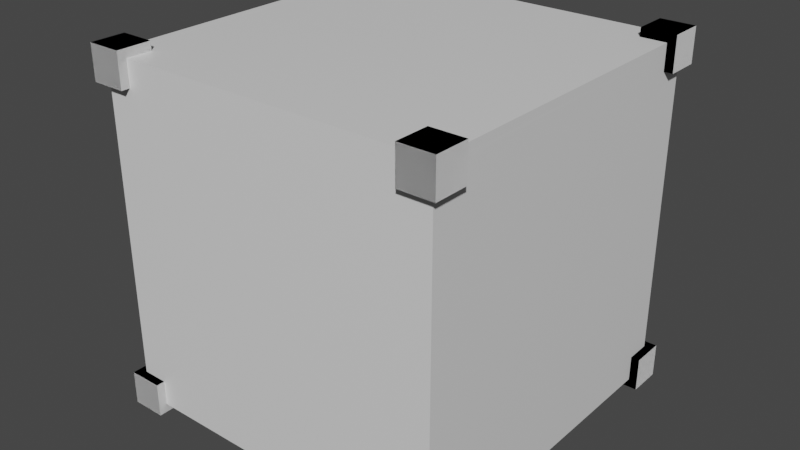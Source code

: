 # Source: ScaleBox.blend  (saved by Blender 2.90.8; exported with 4.5.12 LTS)
import bpy
from mathutils import Matrix  # noqa: F401  (used for matrix-valued properties, if any)

bpy.ops.wm.read_factory_settings(use_empty=True)
scene = bpy.context.scene
scene.name = 'Scene'

# ---- collections
col_collection = bpy.data.collections.new('Collection'); scene.collection.children.link(col_collection)

# ---- materials (node trees are filled in below, after node groups)
mat_material = bpy.data.materials.new('Material')
mat_material.alpha_threshold = 0.0
mat_material.use_transparent_shadow = False
mat_material.line_color = (0.0, 0.0, 0.0, 1.0)

# ---- material node trees
mat_material.use_nodes = True; mat_material.node_tree.nodes.clear()
_N = mat_material.node_tree.nodes; _L = mat_material.node_tree.links
n0 = _N.new('ShaderNodeOutputMaterial'); n0.name = 'Material Output'; n0.location = (300, 300)
n1 = _N.new('ShaderNodeBsdfPrincipled'); n1.name = 'Principled BSDF'; n1.location = (10, 300)
n1.distribution = 'GGX'
n1.subsurface_method = 'BURLEY'
n1.inputs[2].default_value = 0.4
n1.inputs[3].default_value = 1.45
n1.inputs[27].default_value = (0.0, 0.0, 0.0, 1.0)
n1.inputs[28].default_value = 1.0
_L.new(n1.outputs[0], n0.inputs[0])
n0.is_active_output = True

# ---- world
world_world = bpy.data.worlds.new('World'); scene.world = world_world
world_world.use_nodes = True; world_world.node_tree.nodes.clear()
_N = world_world.node_tree.nodes; _L = world_world.node_tree.links
n0 = _N.new('ShaderNodeOutputWorld'); n0.name = 'World Output'; n0.location = (300, 300)
n1 = _N.new('ShaderNodeBackground'); n1.name = 'Background'; n1.location = (10, 300)
n1.inputs[0].default_value = (0.05088, 0.05088, 0.05088, 1.0)
_L.new(n1.outputs[0], n0.inputs[0])
n0.is_active_output = True
world_world.color = (0.05088, 0.05088, 0.05088)
world_world.use_sun_shadow = False
world_world.sun_shadow_jitter_overblur = 0.0

# ---- meshes
me_cube = bpy.data.meshes.new('Cube')
me_cube.from_pydata([(1.0, 1.0, 1.0), (1.0, 1.0, -1.0), (1.0, -1.0, 1.0), (1.0, -1.0, -1.0), (-1.0, 1.0, 1.0), (-1.0, 1.0, -1.0), (-1.0, -1.0, 1.0), (-1.0, -1.0, -1.0)], [], [(0, 4, 6, 2), (3, 2, 6, 7), (7, 6, 4, 5), (5, 1, 3, 7), (1, 0, 2, 3), (5, 4, 0, 1)])
_uv = me_cube.uv_layers.new(name='UVMap')
_uv.uv.foreach_set('vector', [0.625, 0.5, 0.875, 0.5, 0.875, 0.75, 0.625, 0.75, 0.375, 0.75, 0.625, 0.75, 0.625, 1.0, 0.375, 1.0, 0.375, 0.0, 0.625, 0.0, 0.625, 0.25, 0.375, 0.25, 0.125, 0.5, 0.375, 0.5, 0.375, 0.75, 0.125, 0.75, 0.375, 0.5, 0.625, 0.5, 0.625, 0.75, 0.375, 0.75, 0.375, 0.25, 0.625, 0.25, 0.625, 0.5, 0.375, 0.5])
me_cube.materials.append(mat_material)
me_cube.use_remesh_preserve_volume = False
me_cube.use_remesh_preserve_attributes = False
me_cube.use_mirror_vertex_groups = False
me_cube.update()
me_cube_001 = bpy.data.meshes.new('Cube.001')
me_cube_001.from_pydata([(0.85, 0.85, 0.85), (0.85, 0.85, 1.05), (0.85, 1.05, 0.85), (0.85, 1.05, 1.05), (1.05, 0.85, 0.85), (1.05, 0.85, 1.05), (1.05, 1.05, 0.85), (1.05, 1.05, 1.05)], [], [(0, 1, 3, 2), (2, 3, 7, 6), (6, 7, 5, 4), (4, 5, 1, 0), (2, 6, 4, 0), (7, 3, 1, 5)])
_uv = me_cube_001.uv_layers.new(name='UVMap')
_uv.uv.foreach_set('vector', [0.375, 0.0, 0.625, 0.0, 0.625, 0.25, 0.375, 0.25, 0.375, 0.25, 0.625, 0.25, 0.625, 0.5, 0.375, 0.5, 0.375, 0.5, 0.625, 0.5, 0.625, 0.75, 0.375, 0.75, 0.375, 0.75, 0.625, 0.75, 0.625, 1.0, 0.375, 1.0, 0.125, 0.5, 0.375, 0.5, 0.375, 0.75, 0.125, 0.75, 0.625, 0.5, 0.875, 0.5, 0.875, 0.75, 0.625, 0.75])
me_cube_001.use_remesh_fix_poles = True
me_cube_001.use_remesh_preserve_attributes = False
me_cube_001.use_mirror_vertex_groups = False
me_cube_001.update()
me_cylinder = bpy.data.meshes.new('Cylinder')
me_cylinder.from_pydata([(0.95, 1.0, -0.85), (0.95, 1.0, 0.85), (0.9691, 0.9962, -0.85), (0.9691, 0.9962, 0.85), (0.9854, 0.9854, -0.85), (0.9854, 0.9854, 0.85), (0.9962, 0.9691, -0.85), (0.9962, 0.9691, 0.85), (1.0, 0.95, -0.85), (1.0, 0.95, 0.85), (0.9962, 0.9309, -0.85), (0.9962, 0.9309, 0.85), (0.9854, 0.9146, -0.85), (0.9854, 0.9146, 0.85), (0.9691, 0.9038, -0.85), (0.9691, 0.9038, 0.85), (0.95, 0.9, -0.85), (0.95, 0.9, 0.85), (0.9309, 0.9038, -0.85), (0.9309, 0.9038, 0.85), (0.9146, 0.9146, -0.85), (0.9146, 0.9146, 0.85), (0.9038, 0.9309, -0.85), (0.9038, 0.9309, 0.85), (0.9, 0.95, -0.85), (0.9, 0.95, 0.85), (0.9038, 0.9691, -0.85), (0.9038, 0.9691, 0.85), (0.9146, 0.9854, -0.85), (0.9146, 0.9854, 0.85), (0.9309, 0.9962, -0.85), (0.9309, 0.9962, 0.85)], [], [(0, 1, 3, 2), (2, 3, 5, 4), (4, 5, 7, 6), (6, 7, 9, 8), (8, 9, 11, 10), (10, 11, 13, 12), (12, 13, 15, 14), (14, 15, 17, 16), (16, 17, 19, 18), (18, 19, 21, 20), (20, 21, 23, 22), (22, 23, 25, 24), (24, 25, 27, 26), (26, 27, 29, 28), (28, 29, 31, 30), (30, 31, 1, 0)])
me_cylinder.polygons.foreach_set('use_smooth', [True] * 16)
_uv = me_cylinder.uv_layers.new(name='UVMap')
_uv.uv.foreach_set('vector', [1.0, 0.0, 1.0, 1.0, 0.9375, 1.0, 0.9375, 0.0, 0.9375, 0.0, 0.9375, 1.0, 0.875, 1.0, 0.875, 0.0, 0.875, 0.0, 0.875, 1.0, 0.8125, 1.0, 0.8125, 0.0, 0.8125, 0.0, 0.8125, 1.0, 0.75, 1.0, 0.75, 0.0, 0.75, 0.0, 0.75, 1.0, 0.6875, 1.0, 0.6875, 0.0, 0.6875, 0.0, 0.6875, 1.0, 0.625, 1.0, 0.625, 0.0, 0.625, 0.0, 0.625, 1.0, 0.5625, 1.0, 0.5625, 0.0, 0.5625, 0.0, 0.5625, 1.0, 0.5, 1.0, 0.5, 0.0, 0.5, 0.0, 0.5, 1.0, 0.4375, 1.0, 0.4375, 0.0, 0.4375, 0.0, 0.4375, 1.0, 0.375, 1.0, 0.375, 0.0, 0.375, 0.0, 0.375, 1.0, 0.3125, 1.0, 0.3125, 0.0, 0.3125, 0.0, 0.3125, 1.0, 0.25, 1.0, 0.25, 0.0, 0.25, 0.0, 0.25, 1.0, 0.1875, 1.0, 0.1875, 0.0, 0.1875, 0.0, 0.1875, 1.0, 0.125, 1.0, 0.125, 0.0, 0.125, 0.0, 0.125, 1.0, 0.0625, 1.0, 0.0625, 0.0, 0.0625, 0.0, 0.0625, 1.0, 0.0, 1.0, 0.0, 0.0])
me_cylinder.use_remesh_fix_poles = True
me_cylinder.use_remesh_preserve_attributes = False
me_cylinder.use_mirror_vertex_groups = False
me_cylinder.update()
me_cube_003 = bpy.data.meshes.new('Cube.003')
me_cube_003.from_pydata([(0.85, 0.85, 0.85), (0.85, 0.85, 1.05), (0.85, 1.05, 0.85), (0.85, 1.05, 1.05), (1.05, 0.85, 0.85), (1.05, 0.85, 1.05), (1.05, 1.05, 0.85), (1.05, 1.05, 1.05), (0.95, 0.977, -0.85), (0.95, 0.977, 0.85), (0.9603, 0.9749, -0.85), (0.9603, 0.9749, 0.85), (0.9691, 0.9691, -0.85), (0.9691, 0.9691, 0.85), (0.9749, 0.9603, -0.85), (0.9749, 0.9603, 0.85), (0.977, 0.95, -0.85), (0.977, 0.95, 0.85), (0.9749, 0.9397, -0.85), (0.9749, 0.9397, 0.85), (0.9691, 0.9309, -0.85), (0.9691, 0.9309, 0.85), (0.9603, 0.9251, -0.85), (0.9603, 0.9251, 0.85), (0.95, 0.923, -0.85), (0.95, 0.923, 0.85), (0.9397, 0.9251, -0.85), (0.9397, 0.9251, 0.85), (0.9309, 0.9309, -0.85), (0.9309, 0.9309, 0.85), (0.9251, 0.9397, -0.85), (0.9251, 0.9397, 0.85), (0.923, 0.95, -0.85), (0.923, 0.95, 0.85), (0.9251, 0.9603, -0.85), (0.9251, 0.9603, 0.85), (0.9309, 0.9691, -0.85), (0.9309, 0.9691, 0.85), (0.9397, 0.9749, -0.85), (0.9397, 0.9749, 0.85), (-0.85, 0.975, -0.95), (0.85, 0.975, -0.95), (-0.85, 0.9731, -0.9596), (0.85, 0.9731, -0.9596), (-0.85, 0.9677, -0.9677), (0.85, 0.9677, -0.9677), (-0.85, 0.9596, -0.9731), (0.85, 0.9596, -0.9731), (-0.85, 0.95, -0.975), (0.85, 0.95, -0.975), (-0.85, 0.9404, -0.9731), (0.85, 0.9404, -0.9731), (-0.85, 0.9323, -0.9677), (0.85, 0.9323, -0.9677), (-0.85, 0.9269, -0.9596), (0.85, 0.9269, -0.9596), (-0.85, 0.925, -0.95), (0.85, 0.925, -0.95), (-0.85, 0.9269, -0.9404), (0.85, 0.9269, -0.9404), (-0.85, 0.9323, -0.9323), (0.85, 0.9323, -0.9323), (-0.85, 0.9404, -0.9269), (0.85, 0.9404, -0.9269), (-0.85, 0.95, -0.925), (0.85, 0.95, -0.925), (-0.85, 0.9596, -0.9269), (0.85, 0.9596, -0.9269), (-0.85, 0.9677, -0.9323), (0.85, 0.9677, -0.9323), (-0.85, 0.9731, -0.9404), (0.85, 0.9731, -0.9404), (-0.975, -0.85, -0.95), (-0.975, 0.85, -0.95), (-0.9731, -0.85, -0.9596), (-0.9731, 0.85, -0.9596), (-0.9677, -0.85, -0.9677), (-0.9677, 0.85, -0.9677), (-0.9596, -0.85, -0.9731), (-0.9596, 0.85, -0.9731), (-0.95, -0.85, -0.975), (-0.95, 0.85, -0.975), (-0.9404, -0.85, -0.9731), (-0.9404, 0.85, -0.9731), (-0.9323, -0.85, -0.9677), (-0.9323, 0.85, -0.9677), (-0.9269, -0.85, -0.9596), (-0.9269, 0.85, -0.9596), (-0.925, -0.85, -0.95), (-0.925, 0.85, -0.95), (-0.9269, -0.85, -0.9404), (-0.9269, 0.85, -0.9404), (-0.9323, -0.85, -0.9323), (-0.9323, 0.85, -0.9323), (-0.9404, -0.85, -0.9269), (-0.9404, 0.85, -0.9269), (-0.95, -0.85, -0.925), (-0.95, 0.85, -0.925), (-0.9596, -0.85, -0.9269), (-0.9596, 0.85, -0.9269), (-0.9677, -0.85, -0.9323), (-0.9677, 0.85, -0.9323), (-0.9731, -0.85, -0.9404), (-0.9731, 0.85, -0.9404), (-0.85, 0.85, 0.85), (-0.85, 0.85, 1.05), (-0.85, 1.05, 0.85), (-0.85, 1.05, 1.05), (-1.05, 0.85, 0.85), (-1.05, 0.85, 1.05), (-1.05, 1.05, 0.85), (-1.05, 1.05, 1.05), (-0.95, 0.977, -0.85), (-0.95, 0.977, 0.85), (-0.9603, 0.9749, -0.85), (-0.9603, 0.9749, 0.85), (-0.9691, 0.9691, -0.85), (-0.9691, 0.9691, 0.85), (-0.9749, 0.9603, -0.85), (-0.9749, 0.9603, 0.85), (-0.977, 0.95, -0.85), (-0.977, 0.95, 0.85), (-0.9749, 0.9397, -0.85), (-0.9749, 0.9397, 0.85), (-0.9691, 0.9309, -0.85), (-0.9691, 0.9309, 0.85), (-0.9603, 0.9251, -0.85), (-0.9603, 0.9251, 0.85), (-0.95, 0.923, -0.85), (-0.95, 0.923, 0.85), (-0.9397, 0.9251, -0.85), (-0.9397, 0.9251, 0.85), (-0.9309, 0.9309, -0.85), (-0.9309, 0.9309, 0.85), (-0.9251, 0.9397, -0.85), (-0.9251, 0.9397, 0.85), (-0.923, 0.95, -0.85), (-0.923, 0.95, 0.85), (-0.9251, 0.9603, -0.85), (-0.9251, 0.9603, 0.85), (-0.9309, 0.9691, -0.85), (-0.9309, 0.9691, 0.85), (-0.9397, 0.9749, -0.85), (-0.9397, 0.9749, 0.85), (0.85, 0.975, -0.95), (-0.85, 0.975, -0.95), (0.85, 0.9731, -0.9596), (-0.85, 0.9731, -0.9596), (0.85, 0.9677, -0.9677), (-0.85, 0.9677, -0.9677), (0.85, 0.9596, -0.9731), (-0.85, 0.9596, -0.9731), (0.85, 0.95, -0.975), (-0.85, 0.95, -0.975), (0.85, 0.9404, -0.9731), (-0.85, 0.9404, -0.9731), (0.85, 0.9323, -0.9677), (-0.85, 0.9323, -0.9677), (0.85, 0.9269, -0.9596), (-0.85, 0.9269, -0.9596), (0.85, 0.925, -0.95), (-0.85, 0.925, -0.95), (0.85, 0.9269, -0.9404), (-0.85, 0.9269, -0.9404), (0.85, 0.9323, -0.9323), (-0.85, 0.9323, -0.9323), (0.85, 0.9404, -0.9269), (-0.85, 0.9404, -0.9269), (0.85, 0.95, -0.925), (-0.85, 0.95, -0.925), (0.85, 0.9596, -0.9269), (-0.85, 0.9596, -0.9269), (0.85, 0.9677, -0.9323), (-0.85, 0.9677, -0.9323), (0.85, 0.9731, -0.9404), (-0.85, 0.9731, -0.9404), (0.975, -0.85, -0.95), (0.975, 0.85, -0.95), (0.9731, -0.85, -0.9596), (0.9731, 0.85, -0.9596), (0.9677, -0.85, -0.9677), (0.9677, 0.85, -0.9677), (0.9596, -0.85, -0.9731), (0.9596, 0.85, -0.9731), (0.95, -0.85, -0.975), (0.95, 0.85, -0.975), (0.9404, -0.85, -0.9731), (0.9404, 0.85, -0.9731), (0.9323, -0.85, -0.9677), (0.9323, 0.85, -0.9677), (0.9269, -0.85, -0.9596), (0.9269, 0.85, -0.9596), (0.925, -0.85, -0.95), (0.925, 0.85, -0.95), (0.9269, -0.85, -0.9404), (0.9269, 0.85, -0.9404), (0.9323, -0.85, -0.9323), (0.9323, 0.85, -0.9323), (0.9404, -0.85, -0.9269), (0.9404, 0.85, -0.9269), (0.95, -0.85, -0.925), (0.95, 0.85, -0.925), (0.9596, -0.85, -0.9269), (0.9596, 0.85, -0.9269), (0.9677, -0.85, -0.9323), (0.9677, 0.85, -0.9323), (0.9731, -0.85, -0.9404), (0.9731, 0.85, -0.9404), (0.85, -0.85, 0.85), (0.85, -0.85, 1.05), (0.85, -1.05, 0.85), (0.85, -1.05, 1.05), (1.05, -0.85, 0.85), (1.05, -0.85, 1.05), (1.05, -1.05, 0.85), (1.05, -1.05, 1.05), (0.95, -0.977, -0.85), (0.95, -0.977, 0.85), (0.9603, -0.9749, -0.85), (0.9603, -0.9749, 0.85), (0.9691, -0.9691, -0.85), (0.9691, -0.9691, 0.85), (0.9749, -0.9603, -0.85), (0.9749, -0.9603, 0.85), (0.977, -0.95, -0.85), (0.977, -0.95, 0.85), (0.9749, -0.9397, -0.85), (0.9749, -0.9397, 0.85), (0.9691, -0.9309, -0.85), (0.9691, -0.9309, 0.85), (0.9603, -0.9251, -0.85), (0.9603, -0.9251, 0.85), (0.95, -0.923, -0.85), (0.95, -0.923, 0.85), (0.9397, -0.9251, -0.85), (0.9397, -0.9251, 0.85), (0.9309, -0.9309, -0.85), (0.9309, -0.9309, 0.85), (0.9251, -0.9397, -0.85), (0.9251, -0.9397, 0.85), (0.923, -0.95, -0.85), (0.923, -0.95, 0.85), (0.9251, -0.9603, -0.85), (0.9251, -0.9603, 0.85), (0.9309, -0.9691, -0.85), (0.9309, -0.9691, 0.85), (0.9397, -0.9749, -0.85), (0.9397, -0.9749, 0.85), (-0.85, -0.975, -0.95), (0.85, -0.975, -0.95), (-0.85, -0.9731, -0.9596), (0.85, -0.9731, -0.9596), (-0.85, -0.9677, -0.9677), (0.85, -0.9677, -0.9677), (-0.85, -0.9596, -0.9731), (0.85, -0.9596, -0.9731), (-0.85, -0.95, -0.975), (0.85, -0.95, -0.975), (-0.85, -0.9404, -0.9731), (0.85, -0.9404, -0.9731), (-0.85, -0.9323, -0.9677), (0.85, -0.9323, -0.9677), (-0.85, -0.9269, -0.9596), (0.85, -0.9269, -0.9596), (-0.85, -0.925, -0.95), (0.85, -0.925, -0.95), (-0.85, -0.9269, -0.9404), (0.85, -0.9269, -0.9404), (-0.85, -0.9323, -0.9323), (0.85, -0.9323, -0.9323), (-0.85, -0.9404, -0.9269), (0.85, -0.9404, -0.9269), (-0.85, -0.95, -0.925), (0.85, -0.95, -0.925), (-0.85, -0.9596, -0.9269), (0.85, -0.9596, -0.9269), (-0.85, -0.9677, -0.9323), (0.85, -0.9677, -0.9323), (-0.85, -0.9731, -0.9404), (0.85, -0.9731, -0.9404), (-0.975, 0.85, -0.95), (-0.975, -0.85, -0.95), (-0.9731, 0.85, -0.9596), (-0.9731, -0.85, -0.9596), (-0.9677, 0.85, -0.9677), (-0.9677, -0.85, -0.9677), (-0.9596, 0.85, -0.9731), (-0.9596, -0.85, -0.9731), (-0.95, 0.85, -0.975), (-0.95, -0.85, -0.975), (-0.9404, 0.85, -0.9731), (-0.9404, -0.85, -0.9731), (-0.9323, 0.85, -0.9677), (-0.9323, -0.85, -0.9677), (-0.9269, 0.85, -0.9596), (-0.9269, -0.85, -0.9596), (-0.925, 0.85, -0.95), (-0.925, -0.85, -0.95), (-0.9269, 0.85, -0.9404), (-0.9269, -0.85, -0.9404), (-0.9323, 0.85, -0.9323), (-0.9323, -0.85, -0.9323), (-0.9404, 0.85, -0.9269), (-0.9404, -0.85, -0.9269), (-0.95, 0.85, -0.925), (-0.95, -0.85, -0.925), (-0.9596, 0.85, -0.9269), (-0.9596, -0.85, -0.9269), (-0.9677, 0.85, -0.9323), (-0.9677, -0.85, -0.9323), (-0.9731, 0.85, -0.9404), (-0.9731, -0.85, -0.9404), (-0.85, -0.85, 0.85), (-0.85, -0.85, 1.05), (-0.85, -1.05, 0.85), (-0.85, -1.05, 1.05), (-1.05, -0.85, 0.85), (-1.05, -0.85, 1.05), (-1.05, -1.05, 0.85), (-1.05, -1.05, 1.05), (-0.95, -0.977, -0.85), (-0.95, -0.977, 0.85), (-0.9603, -0.9749, -0.85), (-0.9603, -0.9749, 0.85), (-0.9691, -0.9691, -0.85), (-0.9691, -0.9691, 0.85), (-0.9749, -0.9603, -0.85), (-0.9749, -0.9603, 0.85), (-0.977, -0.95, -0.85), (-0.977, -0.95, 0.85), (-0.9749, -0.9397, -0.85), (-0.9749, -0.9397, 0.85), (-0.9691, -0.9309, -0.85), (-0.9691, -0.9309, 0.85), (-0.9603, -0.9251, -0.85), (-0.9603, -0.9251, 0.85), (-0.95, -0.923, -0.85), (-0.95, -0.923, 0.85), (-0.9397, -0.9251, -0.85), (-0.9397, -0.9251, 0.85), (-0.9309, -0.9309, -0.85), (-0.9309, -0.9309, 0.85), (-0.9251, -0.9397, -0.85), (-0.9251, -0.9397, 0.85), (-0.923, -0.95, -0.85), (-0.923, -0.95, 0.85), (-0.9251, -0.9603, -0.85), (-0.9251, -0.9603, 0.85), (-0.9309, -0.9691, -0.85), (-0.9309, -0.9691, 0.85), (-0.9397, -0.9749, -0.85), (-0.9397, -0.9749, 0.85), (0.85, -0.975, -0.95), (-0.85, -0.975, -0.95), (0.85, -0.9731, -0.9596), (-0.85, -0.9731, -0.9596), (0.85, -0.9677, -0.9677), (-0.85, -0.9677, -0.9677), (0.85, -0.9596, -0.9731), (-0.85, -0.9596, -0.9731), (0.85, -0.95, -0.975), (-0.85, -0.95, -0.975), (0.85, -0.9404, -0.9731), (-0.85, -0.9404, -0.9731), (0.85, -0.9323, -0.9677), (-0.85, -0.9323, -0.9677), (0.85, -0.9269, -0.9596), (-0.85, -0.9269, -0.9596), (0.85, -0.925, -0.95), (-0.85, -0.925, -0.95), (0.85, -0.9269, -0.9404), (-0.85, -0.9269, -0.9404), (0.85, -0.9323, -0.9323), (-0.85, -0.9323, -0.9323), (0.85, -0.9404, -0.9269), (-0.85, -0.9404, -0.9269), (0.85, -0.95, -0.925), (-0.85, -0.95, -0.925), (0.85, -0.9596, -0.9269), (-0.85, -0.9596, -0.9269), (0.85, -0.9677, -0.9323), (-0.85, -0.9677, -0.9323), (0.85, -0.9731, -0.9404), (-0.85, -0.9731, -0.9404), (0.975, 0.85, -0.95), (0.975, -0.85, -0.95), (0.9731, 0.85, -0.9596), (0.9731, -0.85, -0.9596), (0.9677, 0.85, -0.9677), (0.9677, -0.85, -0.9677), (0.9596, 0.85, -0.9731), (0.9596, -0.85, -0.9731), (0.95, 0.85, -0.975), (0.95, -0.85, -0.975), (0.9404, 0.85, -0.9731), (0.9404, -0.85, -0.9731), (0.9323, 0.85, -0.9677), (0.9323, -0.85, -0.9677), (0.9269, 0.85, -0.9596), (0.9269, -0.85, -0.9596), (0.925, 0.85, -0.95), (0.925, -0.85, -0.95), (0.9269, 0.85, -0.9404), (0.9269, -0.85, -0.9404), (0.9323, 0.85, -0.9323), (0.9323, -0.85, -0.9323), (0.9404, 0.85, -0.9269), (0.9404, -0.85, -0.9269), (0.95, 0.85, -0.925), (0.95, -0.85, -0.925), (0.9596, 0.85, -0.9269), (0.9596, -0.85, -0.9269), (0.9677, 0.85, -0.9323), (0.9677, -0.85, -0.9323), (0.9731, 0.85, -0.9404), (0.9731, -0.85, -0.9404), (0.85, 0.85, -0.85), (0.85, 0.85, -1.05), (0.85, 1.05, -0.85), (0.85, 1.05, -1.05), (1.05, 0.85, -0.85), (1.05, 0.85, -1.05), (1.05, 1.05, -0.85), (1.05, 1.05, -1.05), (0.95, 0.977, 0.85), (0.95, 0.977, -0.85), (0.9603, 0.9749, 0.85), (0.9603, 0.9749, -0.85), (0.9691, 0.9691, 0.85), (0.9691, 0.9691, -0.85), (0.9749, 0.9603, 0.85), (0.9749, 0.9603, -0.85), (0.977, 0.95, 0.85), (0.977, 0.95, -0.85), (0.9749, 0.9397, 0.85), (0.9749, 0.9397, -0.85), (0.9691, 0.9309, 0.85), (0.9691, 0.9309, -0.85), (0.9603, 0.9251, 0.85), (0.9603, 0.9251, -0.85), (0.95, 0.923, 0.85), (0.95, 0.923, -0.85), (0.9397, 0.9251, 0.85), (0.9397, 0.9251, -0.85), (0.9309, 0.9309, 0.85), (0.9309, 0.9309, -0.85), (0.9251, 0.9397, 0.85), (0.9251, 0.9397, -0.85), (0.923, 0.95, 0.85), (0.923, 0.95, -0.85), (0.9251, 0.9603, 0.85), (0.9251, 0.9603, -0.85), (0.9309, 0.9691, 0.85), (0.9309, 0.9691, -0.85), (0.9397, 0.9749, 0.85), (0.9397, 0.9749, -0.85), (-0.85, 0.975, 0.95), (0.85, 0.975, 0.95), (-0.85, 0.9731, 0.9596), (0.85, 0.9731, 0.9596), (-0.85, 0.9677, 0.9677), (0.85, 0.9677, 0.9677), (-0.85, 0.9596, 0.9731), (0.85, 0.9596, 0.9731), (-0.85, 0.95, 0.975), (0.85, 0.95, 0.975), (-0.85, 0.9404, 0.9731), (0.85, 0.9404, 0.9731), (-0.85, 0.9323, 0.9677), (0.85, 0.9323, 0.9677), (-0.85, 0.9269, 0.9596), (0.85, 0.9269, 0.9596), (-0.85, 0.925, 0.95), (0.85, 0.925, 0.95), (-0.85, 0.9269, 0.9404), (0.85, 0.9269, 0.9404), (-0.85, 0.9323, 0.9323), (0.85, 0.9323, 0.9323), (-0.85, 0.9404, 0.9269), (0.85, 0.9404, 0.9269), (-0.85, 0.95, 0.925), (0.85, 0.95, 0.925), (-0.85, 0.9596, 0.9269), (0.85, 0.9596, 0.9269), (-0.85, 0.9677, 0.9323), (0.85, 0.9677, 0.9323), (-0.85, 0.9731, 0.9404), (0.85, 0.9731, 0.9404), (-0.975, -0.85, 0.95), (-0.975, 0.85, 0.95), (-0.9731, -0.85, 0.9596), (-0.9731, 0.85, 0.9596), (-0.9677, -0.85, 0.9677), (-0.9677, 0.85, 0.9677), (-0.9596, -0.85, 0.9731), (-0.9596, 0.85, 0.9731), (-0.95, -0.85, 0.975), (-0.95, 0.85, 0.975), (-0.9404, -0.85, 0.9731), (-0.9404, 0.85, 0.9731), (-0.9323, -0.85, 0.9677), (-0.9323, 0.85, 0.9677), (-0.9269, -0.85, 0.9596), (-0.9269, 0.85, 0.9596), (-0.925, -0.85, 0.95), (-0.925, 0.85, 0.95), (-0.9269, -0.85, 0.9404), (-0.9269, 0.85, 0.9404), (-0.9323, -0.85, 0.9323), (-0.9323, 0.85, 0.9323), (-0.9404, -0.85, 0.9269), (-0.9404, 0.85, 0.9269), (-0.95, -0.85, 0.925), (-0.95, 0.85, 0.925), (-0.9596, -0.85, 0.9269), (-0.9596, 0.85, 0.9269), (-0.9677, -0.85, 0.9323), (-0.9677, 0.85, 0.9323), (-0.9731, -0.85, 0.9404), (-0.9731, 0.85, 0.9404), (-0.85, 0.85, -0.85), (-0.85, 0.85, -1.05), (-0.85, 1.05, -0.85), (-0.85, 1.05, -1.05), (-1.05, 0.85, -0.85), (-1.05, 0.85, -1.05), (-1.05, 1.05, -0.85), (-1.05, 1.05, -1.05), (-0.95, 0.977, 0.85), (-0.95, 0.977, -0.85), (-0.9603, 0.9749, 0.85), (-0.9603, 0.9749, -0.85), (-0.9691, 0.9691, 0.85), (-0.9691, 0.9691, -0.85), (-0.9749, 0.9603, 0.85), (-0.9749, 0.9603, -0.85), (-0.977, 0.95, 0.85), (-0.977, 0.95, -0.85), (-0.9749, 0.9397, 0.85), (-0.9749, 0.9397, -0.85), (-0.9691, 0.9309, 0.85), (-0.9691, 0.9309, -0.85), (-0.9603, 0.9251, 0.85), (-0.9603, 0.9251, -0.85), (-0.95, 0.923, 0.85), (-0.95, 0.923, -0.85), (-0.9397, 0.9251, 0.85), (-0.9397, 0.9251, -0.85), (-0.9309, 0.9309, 0.85), (-0.9309, 0.9309, -0.85), (-0.9251, 0.9397, 0.85), (-0.9251, 0.9397, -0.85), (-0.923, 0.95, 0.85), (-0.923, 0.95, -0.85), (-0.9251, 0.9603, 0.85), (-0.9251, 0.9603, -0.85), (-0.9309, 0.9691, 0.85), (-0.9309, 0.9691, -0.85), (-0.9397, 0.9749, 0.85), (-0.9397, 0.9749, -0.85), (0.85, 0.975, 0.95), (-0.85, 0.975, 0.95), (0.85, 0.9731, 0.9596), (-0.85, 0.9731, 0.9596), (0.85, 0.9677, 0.9677), (-0.85, 0.9677, 0.9677), (0.85, 0.9596, 0.9731), (-0.85, 0.9596, 0.9731), (0.85, 0.95, 0.975), (-0.85, 0.95, 0.975), (0.85, 0.9404, 0.9731), (-0.85, 0.9404, 0.9731), (0.85, 0.9323, 0.9677), (-0.85, 0.9323, 0.9677), (0.85, 0.9269, 0.9596), (-0.85, 0.9269, 0.9596), (0.85, 0.925, 0.95), (-0.85, 0.925, 0.95), (0.85, 0.9269, 0.9404), (-0.85, 0.9269, 0.9404), (0.85, 0.9323, 0.9323), (-0.85, 0.9323, 0.9323), (0.85, 0.9404, 0.9269), (-0.85, 0.9404, 0.9269), (0.85, 0.95, 0.925), (-0.85, 0.95, 0.925), (0.85, 0.9596, 0.9269), (-0.85, 0.9596, 0.9269), (0.85, 0.9677, 0.9323), (-0.85, 0.9677, 0.9323), (0.85, 0.9731, 0.9404), (-0.85, 0.9731, 0.9404), (0.975, -0.85, 0.95), (0.975, 0.85, 0.95), (0.9731, -0.85, 0.9596), (0.9731, 0.85, 0.9596), (0.9677, -0.85, 0.9677), (0.9677, 0.85, 0.9677), (0.9596, -0.85, 0.9731), (0.9596, 0.85, 0.9731), (0.95, -0.85, 0.975), (0.95, 0.85, 0.975), (0.9404, -0.85, 0.9731), (0.9404, 0.85, 0.9731), (0.9323, -0.85, 0.9677), (0.9323, 0.85, 0.9677), (0.9269, -0.85, 0.9596), (0.9269, 0.85, 0.9596), (0.925, -0.85, 0.95), (0.925, 0.85, 0.95), (0.9269, -0.85, 0.9404), (0.9269, 0.85, 0.9404), (0.9323, -0.85, 0.9323), (0.9323, 0.85, 0.9323), (0.9404, -0.85, 0.9269), (0.9404, 0.85, 0.9269), (0.95, -0.85, 0.925), (0.95, 0.85, 0.925), (0.9596, -0.85, 0.9269), (0.9596, 0.85, 0.9269), (0.9677, -0.85, 0.9323), (0.9677, 0.85, 0.9323), (0.9731, -0.85, 0.9404), (0.9731, 0.85, 0.9404), (0.85, -0.85, -0.85), (0.85, -0.85, -1.05), (0.85, -1.05, -0.85), (0.85, -1.05, -1.05), (1.05, -0.85, -0.85), (1.05, -0.85, -1.05), (1.05, -1.05, -0.85), (1.05, -1.05, -1.05), (0.95, -0.977, 0.85), (0.95, -0.977, -0.85), (0.9603, -0.9749, 0.85), (0.9603, -0.9749, -0.85), (0.9691, -0.9691, 0.85), (0.9691, -0.9691, -0.85), (0.9749, -0.9603, 0.85), (0.9749, -0.9603, -0.85), (0.977, -0.95, 0.85), (0.977, -0.95, -0.85), (0.9749, -0.9397, 0.85), (0.9749, -0.9397, -0.85), (0.9691, -0.9309, 0.85), (0.9691, -0.9309, -0.85), (0.9603, -0.9251, 0.85), (0.9603, -0.9251, -0.85), (0.95, -0.923, 0.85), (0.95, -0.923, -0.85), (0.9397, -0.9251, 0.85), (0.9397, -0.9251, -0.85), (0.9309, -0.9309, 0.85), (0.9309, -0.9309, -0.85), (0.9251, -0.9397, 0.85), (0.9251, -0.9397, -0.85), (0.923, -0.95, 0.85), (0.923, -0.95, -0.85), (0.9251, -0.9603, 0.85), (0.9251, -0.9603, -0.85), (0.9309, -0.9691, 0.85), (0.9309, -0.9691, -0.85), (0.9397, -0.9749, 0.85), (0.9397, -0.9749, -0.85), (-0.85, -0.975, 0.95), (0.85, -0.975, 0.95), (-0.85, -0.9731, 0.9596), (0.85, -0.9731, 0.9596), (-0.85, -0.9677, 0.9677), (0.85, -0.9677, 0.9677), (-0.85, -0.9596, 0.9731), (0.85, -0.9596, 0.9731), (-0.85, -0.95, 0.975), (0.85, -0.95, 0.975), (-0.85, -0.9404, 0.9731), (0.85, -0.9404, 0.9731), (-0.85, -0.9323, 0.9677), (0.85, -0.9323, 0.9677), (-0.85, -0.9269, 0.9596), (0.85, -0.9269, 0.9596), (-0.85, -0.925, 0.95), (0.85, -0.925, 0.95), (-0.85, -0.9269, 0.9404), (0.85, -0.9269, 0.9404), (-0.85, -0.9323, 0.9323), (0.85, -0.9323, 0.9323), (-0.85, -0.9404, 0.9269), (0.85, -0.9404, 0.9269), (-0.85, -0.95, 0.925), (0.85, -0.95, 0.925), (-0.85, -0.9596, 0.9269), (0.85, -0.9596, 0.9269), (-0.85, -0.9677, 0.9323), (0.85, -0.9677, 0.9323), (-0.85, -0.9731, 0.9404), (0.85, -0.9731, 0.9404), (-0.975, 0.85, 0.95), (-0.975, -0.85, 0.95), (-0.9731, 0.85, 0.9596), (-0.9731, -0.85, 0.9596), (-0.9677, 0.85, 0.9677), (-0.9677, -0.85, 0.9677), (-0.9596, 0.85, 0.9731), (-0.9596, -0.85, 0.9731), (-0.95, 0.85, 0.975), (-0.95, -0.85, 0.975), (-0.9404, 0.85, 0.9731), (-0.9404, -0.85, 0.9731), (-0.9323, 0.85, 0.9677), (-0.9323, -0.85, 0.9677), (-0.9269, 0.85, 0.9596), (-0.9269, -0.85, 0.9596), (-0.925, 0.85, 0.95), (-0.925, -0.85, 0.95), (-0.9269, 0.85, 0.9404), (-0.9269, -0.85, 0.9404), (-0.9323, 0.85, 0.9323), (-0.9323, -0.85, 0.9323), (-0.9404, 0.85, 0.9269), (-0.9404, -0.85, 0.9269), (-0.95, 0.85, 0.925), (-0.95, -0.85, 0.925), (-0.9596, 0.85, 0.9269), (-0.9596, -0.85, 0.9269), (-0.9677, 0.85, 0.9323), (-0.9677, -0.85, 0.9323), (-0.9731, 0.85, 0.9404), (-0.9731, -0.85, 0.9404), (-0.85, -0.85, -0.85), (-0.85, -0.85, -1.05), (-0.85, -1.05, -0.85), (-0.85, -1.05, -1.05), (-1.05, -0.85, -0.85), (-1.05, -0.85, -1.05), (-1.05, -1.05, -0.85), (-1.05, -1.05, -1.05), (-0.95, -0.977, 0.85), (-0.95, -0.977, -0.85), (-0.9603, -0.9749, 0.85), (-0.9603, -0.9749, -0.85), (-0.9691, -0.9691, 0.85), (-0.9691, -0.9691, -0.85), (-0.9749, -0.9603, 0.85), (-0.9749, -0.9603, -0.85), (-0.977, -0.95, 0.85), (-0.977, -0.95, -0.85), (-0.9749, -0.9397, 0.85), (-0.9749, -0.9397, -0.85), (-0.9691, -0.9309, 0.85), (-0.9691, -0.9309, -0.85), (-0.9603, -0.9251, 0.85), (-0.9603, -0.9251, -0.85), (-0.95, -0.923, 0.85), (-0.95, -0.923, -0.85), (-0.9397, -0.9251, 0.85), (-0.9397, -0.9251, -0.85), (-0.9309, -0.9309, 0.85), (-0.9309, -0.9309, -0.85), (-0.9251, -0.9397, 0.85), (-0.9251, -0.9397, -0.85), (-0.923, -0.95, 0.85), (-0.923, -0.95, -0.85), (-0.9251, -0.9603, 0.85), (-0.9251, -0.9603, -0.85), (-0.9309, -0.9691, 0.85), (-0.9309, -0.9691, -0.85), (-0.9397, -0.9749, 0.85), (-0.9397, -0.9749, -0.85), (0.85, -0.975, 0.95), (-0.85, -0.975, 0.95), (0.85, -0.9731, 0.9596), (-0.85, -0.9731, 0.9596), (0.85, -0.9677, 0.9677), (-0.85, -0.9677, 0.9677), (0.85, -0.9596, 0.9731), (-0.85, -0.9596, 0.9731), (0.85, -0.95, 0.975), (-0.85, -0.95, 0.975), (0.85, -0.9404, 0.9731), (-0.85, -0.9404, 0.9731), (0.85, -0.9323, 0.9677), (-0.85, -0.9323, 0.9677), (0.85, -0.9269, 0.9596), (-0.85, -0.9269, 0.9596), (0.85, -0.925, 0.95), (-0.85, -0.925, 0.95), (0.85, -0.9269, 0.9404), (-0.85, -0.9269, 0.9404), (0.85, -0.9323, 0.9323), (-0.85, -0.9323, 0.9323), (0.85, -0.9404, 0.9269), (-0.85, -0.9404, 0.9269), (0.85, -0.95, 0.925), (-0.85, -0.95, 0.925), (0.85, -0.9596, 0.9269), (-0.85, -0.9596, 0.9269), (0.85, -0.9677, 0.9323), (-0.85, -0.9677, 0.9323), (0.85, -0.9731, 0.9404), (-0.85, -0.9731, 0.9404), (0.975, 0.85, 0.95), (0.975, -0.85, 0.95), (0.9731, 0.85, 0.9596), (0.9731, -0.85, 0.9596), (0.9677, 0.85, 0.9677), (0.9677, -0.85, 0.9677), (0.9596, 0.85, 0.9731), (0.9596, -0.85, 0.9731), (0.95, 0.85, 0.975), (0.95, -0.85, 0.975), (0.9404, 0.85, 0.9731), (0.9404, -0.85, 0.9731), (0.9323, 0.85, 0.9677), (0.9323, -0.85, 0.9677), (0.9269, 0.85, 0.9596), (0.9269, -0.85, 0.9596), (0.925, 0.85, 0.95), (0.925, -0.85, 0.95), (0.9269, 0.85, 0.9404), (0.9269, -0.85, 0.9404), (0.9323, 0.85, 0.9323), (0.9323, -0.85, 0.9323), (0.9404, 0.85, 0.9269), (0.9404, -0.85, 0.9269), (0.95, 0.85, 0.925), (0.95, -0.85, 0.925), (0.9596, 0.85, 0.9269), (0.9596, -0.85, 0.9269), (0.9677, 0.85, 0.9323), (0.9677, -0.85, 0.9323), (0.9731, 0.85, 0.9404), (0.9731, -0.85, 0.9404)], [], [(0, 1, 3, 2), (2, 3, 7, 6), (6, 7, 5, 4), (4, 5, 1, 0), (2, 6, 4, 0), (7, 3, 1, 5), (8, 9, 11, 10), (10, 11, 13, 12), (12, 13, 15, 14), (14, 15, 17, 16), (16, 17, 19, 18), (18, 19, 21, 20), (20, 21, 23, 22), (22, 23, 25, 24), (24, 25, 27, 26), (26, 27, 29, 28), (28, 29, 31, 30), (30, 31, 33, 32), (32, 33, 35, 34), (34, 35, 37, 36), (36, 37, 39, 38), (38, 39, 9, 8), (40, 41, 43, 42), (42, 43, 45, 44), (44, 45, 47, 46), (46, 47, 49, 48), (48, 49, 51, 50), (50, 51, 53, 52), (52, 53, 55, 54), (54, 55, 57, 56), (56, 57, 59, 58), (58, 59, 61, 60), (60, 61, 63, 62), (62, 63, 65, 64), (64, 65, 67, 66), (66, 67, 69, 68), (68, 69, 71, 70), (70, 71, 41, 40), (72, 73, 75, 74), (74, 75, 77, 76), (76, 77, 79, 78), (78, 79, 81, 80), (80, 81, 83, 82), (82, 83, 85, 84), (84, 85, 87, 86), (86, 87, 89, 88), (88, 89, 91, 90), (90, 91, 93, 92), (92, 93, 95, 94), (94, 95, 97, 96), (96, 97, 99, 98), (98, 99, 101, 100), (100, 101, 103, 102), (102, 103, 73, 72), (104, 106, 107, 105), (106, 110, 111, 107), (110, 108, 109, 111), (108, 104, 105, 109), (106, 104, 108, 110), (111, 109, 105, 107), (112, 114, 115, 113), (114, 116, 117, 115), (116, 118, 119, 117), (118, 120, 121, 119), (120, 122, 123, 121), (122, 124, 125, 123), (124, 126, 127, 125), (126, 128, 129, 127), (128, 130, 131, 129), (130, 132, 133, 131), (132, 134, 135, 133), (134, 136, 137, 135), (136, 138, 139, 137), (138, 140, 141, 139), (140, 142, 143, 141), (142, 112, 113, 143), (144, 146, 147, 145), (146, 148, 149, 147), (148, 150, 151, 149), (150, 152, 153, 151), (152, 154, 155, 153), (154, 156, 157, 155), (156, 158, 159, 157), (158, 160, 161, 159), (160, 162, 163, 161), (162, 164, 165, 163), (164, 166, 167, 165), (166, 168, 169, 167), (168, 170, 171, 169), (170, 172, 173, 171), (172, 174, 175, 173), (174, 144, 145, 175), (176, 178, 179, 177), (178, 180, 181, 179), (180, 182, 183, 181), (182, 184, 185, 183), (184, 186, 187, 185), (186, 188, 189, 187), (188, 190, 191, 189), (190, 192, 193, 191), (192, 194, 195, 193), (194, 196, 197, 195), (196, 198, 199, 197), (198, 200, 201, 199), (200, 202, 203, 201), (202, 204, 205, 203), (204, 206, 207, 205), (206, 176, 177, 207), (208, 210, 211, 209), (210, 214, 215, 211), (214, 212, 213, 215), (212, 208, 209, 213), (210, 208, 212, 214), (215, 213, 209, 211), (216, 218, 219, 217), (218, 220, 221, 219), (220, 222, 223, 221), (222, 224, 225, 223), (224, 226, 227, 225), (226, 228, 229, 227), (228, 230, 231, 229), (230, 232, 233, 231), (232, 234, 235, 233), (234, 236, 237, 235), (236, 238, 239, 237), (238, 240, 241, 239), (240, 242, 243, 241), (242, 244, 245, 243), (244, 246, 247, 245), (246, 216, 217, 247), (248, 250, 251, 249), (250, 252, 253, 251), (252, 254, 255, 253), (254, 256, 257, 255), (256, 258, 259, 257), (258, 260, 261, 259), (260, 262, 263, 261), (262, 264, 265, 263), (264, 266, 267, 265), (266, 268, 269, 267), (268, 270, 271, 269), (270, 272, 273, 271), (272, 274, 275, 273), (274, 276, 277, 275), (276, 278, 279, 277), (278, 248, 249, 279), (280, 282, 283, 281), (282, 284, 285, 283), (284, 286, 287, 285), (286, 288, 289, 287), (288, 290, 291, 289), (290, 292, 293, 291), (292, 294, 295, 293), (294, 296, 297, 295), (296, 298, 299, 297), (298, 300, 301, 299), (300, 302, 303, 301), (302, 304, 305, 303), (304, 306, 307, 305), (306, 308, 309, 307), (308, 310, 311, 309), (310, 280, 281, 311), (312, 313, 315, 314), (314, 315, 319, 318), (318, 319, 317, 316), (316, 317, 313, 312), (314, 318, 316, 312), (319, 315, 313, 317), (320, 321, 323, 322), (322, 323, 325, 324), (324, 325, 327, 326), (326, 327, 329, 328), (328, 329, 331, 330), (330, 331, 333, 332), (332, 333, 335, 334), (334, 335, 337, 336), (336, 337, 339, 338), (338, 339, 341, 340), (340, 341, 343, 342), (342, 343, 345, 344), (344, 345, 347, 346), (346, 347, 349, 348), (348, 349, 351, 350), (350, 351, 321, 320), (352, 353, 355, 354), (354, 355, 357, 356), (356, 357, 359, 358), (358, 359, 361, 360), (360, 361, 363, 362), (362, 363, 365, 364), (364, 365, 367, 366), (366, 367, 369, 368), (368, 369, 371, 370), (370, 371, 373, 372), (372, 373, 375, 374), (374, 375, 377, 376), (376, 377, 379, 378), (378, 379, 381, 380), (380, 381, 383, 382), (382, 383, 353, 352), (384, 385, 387, 386), (386, 387, 389, 388), (388, 389, 391, 390), (390, 391, 393, 392), (392, 393, 395, 394), (394, 395, 397, 396), (396, 397, 399, 398), (398, 399, 401, 400), (400, 401, 403, 402), (402, 403, 405, 404), (404, 405, 407, 406), (406, 407, 409, 408), (408, 409, 411, 410), (410, 411, 413, 412), (412, 413, 415, 414), (414, 415, 385, 384), (416, 418, 419, 417), (418, 422, 423, 419), (422, 420, 421, 423), (420, 416, 417, 421), (418, 416, 420, 422), (423, 421, 417, 419), (424, 426, 427, 425), (426, 428, 429, 427), (428, 430, 431, 429), (430, 432, 433, 431), (432, 434, 435, 433), (434, 436, 437, 435), (436, 438, 439, 437), (438, 440, 441, 439), (440, 442, 443, 441), (442, 444, 445, 443), (444, 446, 447, 445), (446, 448, 449, 447), (448, 450, 451, 449), (450, 452, 453, 451), (452, 454, 455, 453), (454, 424, 425, 455), (456, 458, 459, 457), (458, 460, 461, 459), (460, 462, 463, 461), (462, 464, 465, 463), (464, 466, 467, 465), (466, 468, 469, 467), (468, 470, 471, 469), (470, 472, 473, 471), (472, 474, 475, 473), (474, 476, 477, 475), (476, 478, 479, 477), (478, 480, 481, 479), (480, 482, 483, 481), (482, 484, 485, 483), (484, 486, 487, 485), (486, 456, 457, 487), (488, 490, 491, 489), (490, 492, 493, 491), (492, 494, 495, 493), (494, 496, 497, 495), (496, 498, 499, 497), (498, 500, 501, 499), (500, 502, 503, 501), (502, 504, 505, 503), (504, 506, 507, 505), (506, 508, 509, 507), (508, 510, 511, 509), (510, 512, 513, 511), (512, 514, 515, 513), (514, 516, 517, 515), (516, 518, 519, 517), (518, 488, 489, 519), (520, 521, 523, 522), (522, 523, 527, 526), (526, 527, 525, 524), (524, 525, 521, 520), (522, 526, 524, 520), (527, 523, 521, 525), (528, 529, 531, 530), (530, 531, 533, 532), (532, 533, 535, 534), (534, 535, 537, 536), (536, 537, 539, 538), (538, 539, 541, 540), (540, 541, 543, 542), (542, 543, 545, 544), (544, 545, 547, 546), (546, 547, 549, 548), (548, 549, 551, 550), (550, 551, 553, 552), (552, 553, 555, 554), (554, 555, 557, 556), (556, 557, 559, 558), (558, 559, 529, 528), (560, 561, 563, 562), (562, 563, 565, 564), (564, 565, 567, 566), (566, 567, 569, 568), (568, 569, 571, 570), (570, 571, 573, 572), (572, 573, 575, 574), (574, 575, 577, 576), (576, 577, 579, 578), (578, 579, 581, 580), (580, 581, 583, 582), (582, 583, 585, 584), (584, 585, 587, 586), (586, 587, 589, 588), (588, 589, 591, 590), (590, 591, 561, 560), (592, 593, 595, 594), (594, 595, 597, 596), (596, 597, 599, 598), (598, 599, 601, 600), (600, 601, 603, 602), (602, 603, 605, 604), (604, 605, 607, 606), (606, 607, 609, 608), (608, 609, 611, 610), (610, 611, 613, 612), (612, 613, 615, 614), (614, 615, 617, 616), (616, 617, 619, 618), (618, 619, 621, 620), (620, 621, 623, 622), (622, 623, 593, 592), (624, 625, 627, 626), (626, 627, 631, 630), (630, 631, 629, 628), (628, 629, 625, 624), (626, 630, 628, 624), (631, 627, 625, 629), (632, 633, 635, 634), (634, 635, 637, 636), (636, 637, 639, 638), (638, 639, 641, 640), (640, 641, 643, 642), (642, 643, 645, 644), (644, 645, 647, 646), (646, 647, 649, 648), (648, 649, 651, 650), (650, 651, 653, 652), (652, 653, 655, 654), (654, 655, 657, 656), (656, 657, 659, 658), (658, 659, 661, 660), (660, 661, 663, 662), (662, 663, 633, 632), (664, 665, 667, 666), (666, 667, 669, 668), (668, 669, 671, 670), (670, 671, 673, 672), (672, 673, 675, 674), (674, 675, 677, 676), (676, 677, 679, 678), (678, 679, 681, 680), (680, 681, 683, 682), (682, 683, 685, 684), (684, 685, 687, 686), (686, 687, 689, 688), (688, 689, 691, 690), (690, 691, 693, 692), (692, 693, 695, 694), (694, 695, 665, 664), (696, 697, 699, 698), (698, 699, 701, 700), (700, 701, 703, 702), (702, 703, 705, 704), (704, 705, 707, 706), (706, 707, 709, 708), (708, 709, 711, 710), (710, 711, 713, 712), (712, 713, 715, 714), (714, 715, 717, 716), (716, 717, 719, 718), (718, 719, 721, 720), (720, 721, 723, 722), (722, 723, 725, 724), (724, 725, 727, 726), (726, 727, 697, 696), (728, 730, 731, 729), (730, 734, 735, 731), (734, 732, 733, 735), (732, 728, 729, 733), (730, 728, 732, 734), (735, 733, 729, 731), (736, 738, 739, 737), (738, 740, 741, 739), (740, 742, 743, 741), (742, 744, 745, 743), (744, 746, 747, 745), (746, 748, 749, 747), (748, 750, 751, 749), (750, 752, 753, 751), (752, 754, 755, 753), (754, 756, 757, 755), (756, 758, 759, 757), (758, 760, 761, 759), (760, 762, 763, 761), (762, 764, 765, 763), (764, 766, 767, 765), (766, 736, 737, 767), (768, 770, 771, 769), (770, 772, 773, 771), (772, 774, 775, 773), (774, 776, 777, 775), (776, 778, 779, 777), (778, 780, 781, 779), (780, 782, 783, 781), (782, 784, 785, 783), (784, 786, 787, 785), (786, 788, 789, 787), (788, 790, 791, 789), (790, 792, 793, 791), (792, 794, 795, 793), (794, 796, 797, 795), (796, 798, 799, 797), (798, 768, 769, 799), (800, 802, 803, 801), (802, 804, 805, 803), (804, 806, 807, 805), (806, 808, 809, 807), (808, 810, 811, 809), (810, 812, 813, 811), (812, 814, 815, 813), (814, 816, 817, 815), (816, 818, 819, 817), (818, 820, 821, 819), (820, 822, 823, 821), (822, 824, 825, 823), (824, 826, 827, 825), (826, 828, 829, 827), (828, 830, 831, 829), (830, 800, 801, 831)])
me_cube_003.polygons.foreach_set('use_smooth', [0, 0, 0, 0, 0, 0, 1, 1, 1, 1, 1, 1, 1, 1, 1, 1, 1, 1, 1, 1, 1, 1, 1, 1, 1, 1, 1, 1, 1, 1, 1, 1, 1, 1, 1, 1, 1, 1, 1, 1, 1, 1, 1, 1, 1, 1, 1, 1, 1, 1, 1, 1, 1, 1, 0, 0, 0, 0, 0, 0, 1, 1, 1, 1, 1, 1, 1, 1, 1, 1, 1, 1, 1, 1, 1, 1, 1, 1, 1, 1, 1, 1, 1, 1, 1, 1, 1, 1, 1, 1, 1, 1, 1, 1, 1, 1, 1, 1, 1, 1, 1, 1, 1, 1, 1, 1, 1, 1, 0, 0, 0, 0, 0, 0, 1, 1, 1, 1, 1, 1, 1, 1, 1, 1, 1, 1, 1, 1, 1, 1, 1, 1, 1, 1, 1, 1, 1, 1, 1, 1, 1, 1, 1, 1, 1, 1, 1, 1, 1, 1, 1, 1, 1, 1, 1, 1, 1, 1, 1, 1, 1, 1, 0, 0, 0, 0, 0, 0, 1, 1, 1, 1, 1, 1, 1, 1, 1, 1, 1, 1, 1, 1, 1, 1, 1, 1, 1, 1, 1, 1, 1, 1, 1, 1, 1, 1, 1, 1, 1, 1, 1, 1, 1, 1, 1, 1, 1, 1, 1, 1, 1, 1, 1, 1, 1, 1, 0, 0, 0, 0, 0, 0, 1, 1, 1, 1, 1, 1, 1, 1, 1, 1, 1, 1, 1, 1, 1, 1, 1, 1, 1, 1, 1, 1, 1, 1, 1, 1, 1, 1, 1, 1, 1, 1, 1, 1, 1, 1, 1, 1, 1, 1, 1, 1, 1, 1, 1, 1, 1, 1, 0, 0, 0, 0, 0, 0, 1, 1, 1, 1, 1, 1, 1, 1, 1, 1, 1, 1, 1, 1, 1, 1, 1, 1, 1, 1, 1, 1, 1, 1, 1, 1, 1, 1, 1, 1, 1, 1, 1, 1, 1, 1, 1, 1, 1, 1, 1, 1, 1, 1, 1, 1, 1, 1, 0, 0, 0, 0, 0, 0, 1, 1, 1, 1, 1, 1, 1, 1, 1, 1, 1, 1, 1, 1, 1, 1, 1, 1, 1, 1, 1, 1, 1, 1, 1, 1, 1, 1, 1, 1, 1, 1, 1, 1, 1, 1, 1, 1, 1, 1, 1, 1, 1, 1, 1, 1, 1, 1, 0, 0, 0, 0, 0, 0, 1, 1, 1, 1, 1, 1, 1, 1, 1, 1, 1, 1, 1, 1, 1, 1, 1, 1, 1, 1, 1, 1, 1, 1, 1, 1, 1, 1, 1, 1, 1, 1, 1, 1, 1, 1, 1, 1, 1, 1, 1, 1, 1, 1, 1, 1, 1, 1])
_uv = me_cube_003.uv_layers.new(name='UVMap')
_uv.uv.foreach_set('vector', [0.375, 0.0, 0.625, 0.0, 0.625, 0.25, 0.375, 0.25, 0.375, 0.25, 0.625, 0.25, 0.625, 0.5, 0.375, 0.5, 0.375, 0.5, 0.625, 0.5, 0.625, 0.75, 0.375, 0.75, 0.375, 0.75, 0.625, 0.75, 0.625, 1.0, 0.375, 1.0, 0.125, 0.5, 0.375, 0.5, 0.375, 0.75, 0.125, 0.75, 0.625, 0.5, 0.875, 0.5, 0.875, 0.75, 0.625, 0.75, 1.0, 0.0, 1.0, 1.0, 0.9375, 1.0, 0.9375, 0.0, 0.9375, 0.0, 0.9375, 1.0, 0.875, 1.0, 0.875, 0.0, 0.875, 0.0, 0.875, 1.0, 0.8125, 1.0, 0.8125, 0.0, 0.8125, 0.0, 0.8125, 1.0, 0.75, 1.0, 0.75, 0.0, 0.75, 0.0, 0.75, 1.0, 0.6875, 1.0, 0.6875, 0.0, 0.6875, 0.0, 0.6875, 1.0, 0.625, 1.0, 0.625, 0.0, 0.625, 0.0, 0.625, 1.0, 0.5625, 1.0, 0.5625, 0.0, 0.5625, 0.0, 0.5625, 1.0, 0.5, 1.0, 0.5, 0.0, 0.5, 0.0, 0.5, 1.0, 0.4375, 1.0, 0.4375, 0.0, 0.4375, 0.0, 0.4375, 1.0, 0.375, 1.0, 0.375, 0.0, 0.375, 0.0, 0.375, 1.0, 0.3125, 1.0, 0.3125, 0.0, 0.3125, 0.0, 0.3125, 1.0, 0.25, 1.0, 0.25, 0.0, 0.25, 0.0, 0.25, 1.0, 0.1875, 1.0, 0.1875, 0.0, 0.1875, 0.0, 0.1875, 1.0, 0.125, 1.0, 0.125, 0.0, 0.125, 0.0, 0.125, 1.0, 0.0625, 1.0, 0.0625, 0.0, 0.0625, 0.0, 0.0625, 1.0, 0.0, 1.0, 0.0, 0.0, 1.0, 0.0, 1.0, 1.0, 0.9375, 1.0, 0.9375, 0.0, 0.9375, 0.0, 0.9375, 1.0, 0.875, 1.0, 0.875, 0.0, 0.875, 0.0, 0.875, 1.0, 0.8125, 1.0, 0.8125, 0.0, 0.8125, 0.0, 0.8125, 1.0, 0.75, 1.0, 0.75, 0.0, 0.75, 0.0, 0.75, 1.0, 0.6875, 1.0, 0.6875, 0.0, 0.6875, 0.0, 0.6875, 1.0, 0.625, 1.0, 0.625, 0.0, 0.625, 0.0, 0.625, 1.0, 0.5625, 1.0, 0.5625, 0.0, 0.5625, 0.0, 0.5625, 1.0, 0.5, 1.0, 0.5, 0.0, 0.5, 0.0, 0.5, 1.0, 0.4375, 1.0, 0.4375, 0.0, 0.4375, 0.0, 0.4375, 1.0, 0.375, 1.0, 0.375, 0.0, 0.375, 0.0, 0.375, 1.0, 0.3125, 1.0, 0.3125, 0.0, 0.3125, 0.0, 0.3125, 1.0, 0.25, 1.0, 0.25, 0.0, 0.25, 0.0, 0.25, 1.0, 0.1875, 1.0, 0.1875, 0.0, 0.1875, 0.0, 0.1875, 1.0, 0.125, 1.0, 0.125, 0.0, 0.125, 0.0, 0.125, 1.0, 0.0625, 1.0, 0.0625, 0.0, 0.0625, 0.0, 0.0625, 1.0, 0.0, 1.0, 0.0, 0.0, 1.0, 0.0, 1.0, 1.0, 0.9375, 1.0, 0.9375, 0.0, 0.9375, 0.0, 0.9375, 1.0, 0.875, 1.0, 0.875, 0.0, 0.875, 0.0, 0.875, 1.0, 0.8125, 1.0, 0.8125, 0.0, 0.8125, 0.0, 0.8125, 1.0, 0.75, 1.0, 0.75, 0.0, 0.75, 0.0, 0.75, 1.0, 0.6875, 1.0, 0.6875, 0.0, 0.6875, 0.0, 0.6875, 1.0, 0.625, 1.0, 0.625, 0.0, 0.625, 0.0, 0.625, 1.0, 0.5625, 1.0, 0.5625, 0.0, 0.5625, 0.0, 0.5625, 1.0, 0.5, 1.0, 0.5, 0.0, 0.5, 0.0, 0.5, 1.0, 0.4375, 1.0, 0.4375, 0.0, 0.4375, 0.0, 0.4375, 1.0, 0.375, 1.0, 0.375, 0.0, 0.375, 0.0, 0.375, 1.0, 0.3125, 1.0, 0.3125, 0.0, 0.3125, 0.0, 0.3125, 1.0, 0.25, 1.0, 0.25, 0.0, 0.25, 0.0, 0.25, 1.0, 0.1875, 1.0, 0.1875, 0.0, 0.1875, 0.0, 0.1875, 1.0, 0.125, 1.0, 0.125, 0.0, 0.125, 0.0, 0.125, 1.0, 0.0625, 1.0, 0.0625, 0.0, 0.0625, 0.0, 0.0625, 1.0, 0.0, 1.0, 0.0, 0.0, 0.375, 0.0, 0.375, 0.25, 0.625, 0.25, 0.625, 0.0, 0.375, 0.25, 0.375, 0.5, 0.625, 0.5, 0.625, 0.25, 0.375, 0.5, 0.375, 0.75, 0.625, 0.75, 0.625, 0.5, 0.375, 0.75, 0.375, 1.0, 0.625, 1.0, 0.625, 0.75, 0.125, 0.5, 0.125, 0.75, 0.375, 0.75, 0.375, 0.5, 0.625, 0.5, 0.625, 0.75, 0.875, 0.75, 0.875, 0.5, 1.0, 0.0, 0.9375, 0.0, 0.9375, 1.0, 1.0, 1.0, 0.9375, 0.0, 0.875, 0.0, 0.875, 1.0, 0.9375, 1.0, 0.875, 0.0, 0.8125, 0.0, 0.8125, 1.0, 0.875, 1.0, 0.8125, 0.0, 0.75, 0.0, 0.75, 1.0, 0.8125, 1.0, 0.75, 0.0, 0.6875, 0.0, 0.6875, 1.0, 0.75, 1.0, 0.6875, 0.0, 0.625, 0.0, 0.625, 1.0, 0.6875, 1.0, 0.625, 0.0, 0.5625, 0.0, 0.5625, 1.0, 0.625, 1.0, 0.5625, 0.0, 0.5, 0.0, 0.5, 1.0, 0.5625, 1.0, 0.5, 0.0, 0.4375, 0.0, 0.4375, 1.0, 0.5, 1.0, 0.4375, 0.0, 0.375, 0.0, 0.375, 1.0, 0.4375, 1.0, 0.375, 0.0, 0.3125, 0.0, 0.3125, 1.0, 0.375, 1.0, 0.3125, 0.0, 0.25, 0.0, 0.25, 1.0, 0.3125, 1.0, 0.25, 0.0, 0.1875, 0.0, 0.1875, 1.0, 0.25, 1.0, 0.1875, 0.0, 0.125, 0.0, 0.125, 1.0, 0.1875, 1.0, 0.125, 0.0, 0.0625, 0.0, 0.0625, 1.0, 0.125, 1.0, 0.0625, 0.0, 0.0, 0.0, 0.0, 1.0, 0.0625, 1.0, 1.0, 0.0, 0.9375, 0.0, 0.9375, 1.0, 1.0, 1.0, 0.9375, 0.0, 0.875, 0.0, 0.875, 1.0, 0.9375, 1.0, 0.875, 0.0, 0.8125, 0.0, 0.8125, 1.0, 0.875, 1.0, 0.8125, 0.0, 0.75, 0.0, 0.75, 1.0, 0.8125, 1.0, 0.75, 0.0, 0.6875, 0.0, 0.6875, 1.0, 0.75, 1.0, 0.6875, 0.0, 0.625, 0.0, 0.625, 1.0, 0.6875, 1.0, 0.625, 0.0, 0.5625, 0.0, 0.5625, 1.0, 0.625, 1.0, 0.5625, 0.0, 0.5, 0.0, 0.5, 1.0, 0.5625, 1.0, 0.5, 0.0, 0.4375, 0.0, 0.4375, 1.0, 0.5, 1.0, 0.4375, 0.0, 0.375, 0.0, 0.375, 1.0, 0.4375, 1.0, 0.375, 0.0, 0.3125, 0.0, 0.3125, 1.0, 0.375, 1.0, 0.3125, 0.0, 0.25, 0.0, 0.25, 1.0, 0.3125, 1.0, 0.25, 0.0, 0.1875, 0.0, 0.1875, 1.0, 0.25, 1.0, 0.1875, 0.0, 0.125, 0.0, 0.125, 1.0, 0.1875, 1.0, 0.125, 0.0, 0.0625, 0.0, 0.0625, 1.0, 0.125, 1.0, 0.0625, 0.0, 0.0, 0.0, 0.0, 1.0, 0.0625, 1.0, 1.0, 0.0, 0.9375, 0.0, 0.9375, 1.0, 1.0, 1.0, 0.9375, 0.0, 0.875, 0.0, 0.875, 1.0, 0.9375, 1.0, 0.875, 0.0, 0.8125, 0.0, 0.8125, 1.0, 0.875, 1.0, 0.8125, 0.0, 0.75, 0.0, 0.75, 1.0, 0.8125, 1.0, 0.75, 0.0, 0.6875, 0.0, 0.6875, 1.0, 0.75, 1.0, 0.6875, 0.0, 0.625, 0.0, 0.625, 1.0, 0.6875, 1.0, 0.625, 0.0, 0.5625, 0.0, 0.5625, 1.0, 0.625, 1.0, 0.5625, 0.0, 0.5, 0.0, 0.5, 1.0, 0.5625, 1.0, 0.5, 0.0, 0.4375, 0.0, 0.4375, 1.0, 0.5, 1.0, 0.4375, 0.0, 0.375, 0.0, 0.375, 1.0, 0.4375, 1.0, 0.375, 0.0, 0.3125, 0.0, 0.3125, 1.0, 0.375, 1.0, 0.3125, 0.0, 0.25, 0.0, 0.25, 1.0, 0.3125, 1.0, 0.25, 0.0, 0.1875, 0.0, 0.1875, 1.0, 0.25, 1.0, 0.1875, 0.0, 0.125, 0.0, 0.125, 1.0, 0.1875, 1.0, 0.125, 0.0, 0.0625, 0.0, 0.0625, 1.0, 0.125, 1.0, 0.0625, 0.0, 0.0, 0.0, 0.0, 1.0, 0.0625, 1.0, 0.375, 0.0, 0.375, 0.25, 0.625, 0.25, 0.625, 0.0, 0.375, 0.25, 0.375, 0.5, 0.625, 0.5, 0.625, 0.25, 0.375, 0.5, 0.375, 0.75, 0.625, 0.75, 0.625, 0.5, 0.375, 0.75, 0.375, 1.0, 0.625, 1.0, 0.625, 0.75, 0.125, 0.5, 0.125, 0.75, 0.375, 0.75, 0.375, 0.5, 0.625, 0.5, 0.625, 0.75, 0.875, 0.75, 0.875, 0.5, 1.0, 0.0, 0.9375, 0.0, 0.9375, 1.0, 1.0, 1.0, 0.9375, 0.0, 0.875, 0.0, 0.875, 1.0, 0.9375, 1.0, 0.875, 0.0, 0.8125, 0.0, 0.8125, 1.0, 0.875, 1.0, 0.8125, 0.0, 0.75, 0.0, 0.75, 1.0, 0.8125, 1.0, 0.75, 0.0, 0.6875, 0.0, 0.6875, 1.0, 0.75, 1.0, 0.6875, 0.0, 0.625, 0.0, 0.625, 1.0, 0.6875, 1.0, 0.625, 0.0, 0.5625, 0.0, 0.5625, 1.0, 0.625, 1.0, 0.5625, 0.0, 0.5, 0.0, 0.5, 1.0, 0.5625, 1.0, 0.5, 0.0, 0.4375, 0.0, 0.4375, 1.0, 0.5, 1.0, 0.4375, 0.0, 0.375, 0.0, 0.375, 1.0, 0.4375, 1.0, 0.375, 0.0, 0.3125, 0.0, 0.3125, 1.0, 0.375, 1.0, 0.3125, 0.0, 0.25, 0.0, 0.25, 1.0, 0.3125, 1.0, 0.25, 0.0, 0.1875, 0.0, 0.1875, 1.0, 0.25, 1.0, 0.1875, 0.0, 0.125, 0.0, 0.125, 1.0, 0.1875, 1.0, 0.125, 0.0, 0.0625, 0.0, 0.0625, 1.0, 0.125, 1.0, 0.0625, 0.0, 0.0, 0.0, 0.0, 1.0, 0.0625, 1.0, 1.0, 0.0, 0.9375, 0.0, 0.9375, 1.0, 1.0, 1.0, 0.9375, 0.0, 0.875, 0.0, 0.875, 1.0, 0.9375, 1.0, 0.875, 0.0, 0.8125, 0.0, 0.8125, 1.0, 0.875, 1.0, 0.8125, 0.0, 0.75, 0.0, 0.75, 1.0, 0.8125, 1.0, 0.75, 0.0, 0.6875, 0.0, 0.6875, 1.0, 0.75, 1.0, 0.6875, 0.0, 0.625, 0.0, 0.625, 1.0, 0.6875, 1.0, 0.625, 0.0, 0.5625, 0.0, 0.5625, 1.0, 0.625, 1.0, 0.5625, 0.0, 0.5, 0.0, 0.5, 1.0, 0.5625, 1.0, 0.5, 0.0, 0.4375, 0.0, 0.4375, 1.0, 0.5, 1.0, 0.4375, 0.0, 0.375, 0.0, 0.375, 1.0, 0.4375, 1.0, 0.375, 0.0, 0.3125, 0.0, 0.3125, 1.0, 0.375, 1.0, 0.3125, 0.0, 0.25, 0.0, 0.25, 1.0, 0.3125, 1.0, 0.25, 0.0, 0.1875, 0.0, 0.1875, 1.0, 0.25, 1.0, 0.1875, 0.0, 0.125, 0.0, 0.125, 1.0, 0.1875, 1.0, 0.125, 0.0, 0.0625, 0.0, 0.0625, 1.0, 0.125, 1.0, 0.0625, 0.0, 0.0, 0.0, 0.0, 1.0, 0.0625, 1.0, 1.0, 0.0, 0.9375, 0.0, 0.9375, 1.0, 1.0, 1.0, 0.9375, 0.0, 0.875, 0.0, 0.875, 1.0, 0.9375, 1.0, 0.875, 0.0, 0.8125, 0.0, 0.8125, 1.0, 0.875, 1.0, 0.8125, 0.0, 0.75, 0.0, 0.75, 1.0, 0.8125, 1.0, 0.75, 0.0, 0.6875, 0.0, 0.6875, 1.0, 0.75, 1.0, 0.6875, 0.0, 0.625, 0.0, 0.625, 1.0, 0.6875, 1.0, 0.625, 0.0, 0.5625, 0.0, 0.5625, 1.0, 0.625, 1.0, 0.5625, 0.0, 0.5, 0.0, 0.5, 1.0, 0.5625, 1.0, 0.5, 0.0, 0.4375, 0.0, 0.4375, 1.0, 0.5, 1.0, 0.4375, 0.0, 0.375, 0.0, 0.375, 1.0, 0.4375, 1.0, 0.375, 0.0, 0.3125, 0.0, 0.3125, 1.0, 0.375, 1.0, 0.3125, 0.0, 0.25, 0.0, 0.25, 1.0, 0.3125, 1.0, 0.25, 0.0, 0.1875, 0.0, 0.1875, 1.0, 0.25, 1.0, 0.1875, 0.0, 0.125, 0.0, 0.125, 1.0, 0.1875, 1.0, 0.125, 0.0, 0.0625, 0.0, 0.0625, 1.0, 0.125, 1.0, 0.0625, 0.0, 0.0, 0.0, 0.0, 1.0, 0.0625, 1.0, 0.375, 0.0, 0.625, 0.0, 0.625, 0.25, 0.375, 0.25, 0.375, 0.25, 0.625, 0.25, 0.625, 0.5, 0.375, 0.5, 0.375, 0.5, 0.625, 0.5, 0.625, 0.75, 0.375, 0.75, 0.375, 0.75, 0.625, 0.75, 0.625, 1.0, 0.375, 1.0, 0.125, 0.5, 0.375, 0.5, 0.375, 0.75, 0.125, 0.75, 0.625, 0.5, 0.875, 0.5, 0.875, 0.75, 0.625, 0.75, 1.0, 0.0, 1.0, 1.0, 0.9375, 1.0, 0.9375, 0.0, 0.9375, 0.0, 0.9375, 1.0, 0.875, 1.0, 0.875, 0.0, 0.875, 0.0, 0.875, 1.0, 0.8125, 1.0, 0.8125, 0.0, 0.8125, 0.0, 0.8125, 1.0, 0.75, 1.0, 0.75, 0.0, 0.75, 0.0, 0.75, 1.0, 0.6875, 1.0, 0.6875, 0.0, 0.6875, 0.0, 0.6875, 1.0, 0.625, 1.0, 0.625, 0.0, 0.625, 0.0, 0.625, 1.0, 0.5625, 1.0, 0.5625, 0.0, 0.5625, 0.0, 0.5625, 1.0, 0.5, 1.0, 0.5, 0.0, 0.5, 0.0, 0.5, 1.0, 0.4375, 1.0, 0.4375, 0.0, 0.4375, 0.0, 0.4375, 1.0, 0.375, 1.0, 0.375, 0.0, 0.375, 0.0, 0.375, 1.0, 0.3125, 1.0, 0.3125, 0.0, 0.3125, 0.0, 0.3125, 1.0, 0.25, 1.0, 0.25, 0.0, 0.25, 0.0, 0.25, 1.0, 0.1875, 1.0, 0.1875, 0.0, 0.1875, 0.0, 0.1875, 1.0, 0.125, 1.0, 0.125, 0.0, 0.125, 0.0, 0.125, 1.0, 0.0625, 1.0, 0.0625, 0.0, 0.0625, 0.0, 0.0625, 1.0, 0.0, 1.0, 0.0, 0.0, 1.0, 0.0, 1.0, 1.0, 0.9375, 1.0, 0.9375, 0.0, 0.9375, 0.0, 0.9375, 1.0, 0.875, 1.0, 0.875, 0.0, 0.875, 0.0, 0.875, 1.0, 0.8125, 1.0, 0.8125, 0.0, 0.8125, 0.0, 0.8125, 1.0, 0.75, 1.0, 0.75, 0.0, 0.75, 0.0, 0.75, 1.0, 0.6875, 1.0, 0.6875, 0.0, 0.6875, 0.0, 0.6875, 1.0, 0.625, 1.0, 0.625, 0.0, 0.625, 0.0, 0.625, 1.0, 0.5625, 1.0, 0.5625, 0.0, 0.5625, 0.0, 0.5625, 1.0, 0.5, 1.0, 0.5, 0.0, 0.5, 0.0, 0.5, 1.0, 0.4375, 1.0, 0.4375, 0.0, 0.4375, 0.0, 0.4375, 1.0, 0.375, 1.0, 0.375, 0.0, 0.375, 0.0, 0.375, 1.0, 0.3125, 1.0, 0.3125, 0.0, 0.3125, 0.0, 0.3125, 1.0, 0.25, 1.0, 0.25, 0.0, 0.25, 0.0, 0.25, 1.0, 0.1875, 1.0, 0.1875, 0.0, 0.1875, 0.0, 0.1875, 1.0, 0.125, 1.0, 0.125, 0.0, 0.125, 0.0, 0.125, 1.0, 0.0625, 1.0, 0.0625, 0.0, 0.0625, 0.0, 0.0625, 1.0, 0.0, 1.0, 0.0, 0.0, 1.0, 0.0, 1.0, 1.0, 0.9375, 1.0, 0.9375, 0.0, 0.9375, 0.0, 0.9375, 1.0, 0.875, 1.0, 0.875, 0.0, 0.875, 0.0, 0.875, 1.0, 0.8125, 1.0, 0.8125, 0.0, 0.8125, 0.0, 0.8125, 1.0, 0.75, 1.0, 0.75, 0.0, 0.75, 0.0, 0.75, 1.0, 0.6875, 1.0, 0.6875, 0.0, 0.6875, 0.0, 0.6875, 1.0, 0.625, 1.0, 0.625, 0.0, 0.625, 0.0, 0.625, 1.0, 0.5625, 1.0, 0.5625, 0.0, 0.5625, 0.0, 0.5625, 1.0, 0.5, 1.0, 0.5, 0.0, 0.5, 0.0, 0.5, 1.0, 0.4375, 1.0, 0.4375, 0.0, 0.4375, 0.0, 0.4375, 1.0, 0.375, 1.0, 0.375, 0.0, 0.375, 0.0, 0.375, 1.0, 0.3125, 1.0, 0.3125, 0.0, 0.3125, 0.0, 0.3125, 1.0, 0.25, 1.0, 0.25, 0.0, 0.25, 0.0, 0.25, 1.0, 0.1875, 1.0, 0.1875, 0.0, 0.1875, 0.0, 0.1875, 1.0, 0.125, 1.0, 0.125, 0.0, 0.125, 0.0, 0.125, 1.0, 0.0625, 1.0, 0.0625, 0.0, 0.0625, 0.0, 0.0625, 1.0, 0.0, 1.0, 0.0, 0.0, 0.375, 0.0, 0.375, 0.25, 0.625, 0.25, 0.625, 0.0, 0.375, 0.25, 0.375, 0.5, 0.625, 0.5, 0.625, 0.25, 0.375, 0.5, 0.375, 0.75, 0.625, 0.75, 0.625, 0.5, 0.375, 0.75, 0.375, 1.0, 0.625, 1.0, 0.625, 0.75, 0.125, 0.5, 0.125, 0.75, 0.375, 0.75, 0.375, 0.5, 0.625, 0.5, 0.625, 0.75, 0.875, 0.75, 0.875, 0.5, 1.0, 0.0, 0.9375, 0.0, 0.9375, 1.0, 1.0, 1.0, 0.9375, 0.0, 0.875, 0.0, 0.875, 1.0, 0.9375, 1.0, 0.875, 0.0, 0.8125, 0.0, 0.8125, 1.0, 0.875, 1.0, 0.8125, 0.0, 0.75, 0.0, 0.75, 1.0, 0.8125, 1.0, 0.75, 0.0, 0.6875, 0.0, 0.6875, 1.0, 0.75, 1.0, 0.6875, 0.0, 0.625, 0.0, 0.625, 1.0, 0.6875, 1.0, 0.625, 0.0, 0.5625, 0.0, 0.5625, 1.0, 0.625, 1.0, 0.5625, 0.0, 0.5, 0.0, 0.5, 1.0, 0.5625, 1.0, 0.5, 0.0, 0.4375, 0.0, 0.4375, 1.0, 0.5, 1.0, 0.4375, 0.0, 0.375, 0.0, 0.375, 1.0, 0.4375, 1.0, 0.375, 0.0, 0.3125, 0.0, 0.3125, 1.0, 0.375, 1.0, 0.3125, 0.0, 0.25, 0.0, 0.25, 1.0, 0.3125, 1.0, 0.25, 0.0, 0.1875, 0.0, 0.1875, 1.0, 0.25, 1.0, 0.1875, 0.0, 0.125, 0.0, 0.125, 1.0, 0.1875, 1.0, 0.125, 0.0, 0.0625, 0.0, 0.0625, 1.0, 0.125, 1.0, 0.0625, 0.0, 0.0, 0.0, 0.0, 1.0, 0.0625, 1.0, 1.0, 0.0, 0.9375, 0.0, 0.9375, 1.0, 1.0, 1.0, 0.9375, 0.0, 0.875, 0.0, 0.875, 1.0, 0.9375, 1.0, 0.875, 0.0, 0.8125, 0.0, 0.8125, 1.0, 0.875, 1.0, 0.8125, 0.0, 0.75, 0.0, 0.75, 1.0, 0.8125, 1.0, 0.75, 0.0, 0.6875, 0.0, 0.6875, 1.0, 0.75, 1.0, 0.6875, 0.0, 0.625, 0.0, 0.625, 1.0, 0.6875, 1.0, 0.625, 0.0, 0.5625, 0.0, 0.5625, 1.0, 0.625, 1.0, 0.5625, 0.0, 0.5, 0.0, 0.5, 1.0, 0.5625, 1.0, 0.5, 0.0, 0.4375, 0.0, 0.4375, 1.0, 0.5, 1.0, 0.4375, 0.0, 0.375, 0.0, 0.375, 1.0, 0.4375, 1.0, 0.375, 0.0, 0.3125, 0.0, 0.3125, 1.0, 0.375, 1.0, 0.3125, 0.0, 0.25, 0.0, 0.25, 1.0, 0.3125, 1.0, 0.25, 0.0, 0.1875, 0.0, 0.1875, 1.0, 0.25, 1.0, 0.1875, 0.0, 0.125, 0.0, 0.125, 1.0, 0.1875, 1.0, 0.125, 0.0, 0.0625, 0.0, 0.0625, 1.0, 0.125, 1.0, 0.0625, 0.0, 0.0, 0.0, 0.0, 1.0, 0.0625, 1.0, 1.0, 0.0, 0.9375, 0.0, 0.9375, 1.0, 1.0, 1.0, 0.9375, 0.0, 0.875, 0.0, 0.875, 1.0, 0.9375, 1.0, 0.875, 0.0, 0.8125, 0.0, 0.8125, 1.0, 0.875, 1.0, 0.8125, 0.0, 0.75, 0.0, 0.75, 1.0, 0.8125, 1.0, 0.75, 0.0, 0.6875, 0.0, 0.6875, 1.0, 0.75, 1.0, 0.6875, 0.0, 0.625, 0.0, 0.625, 1.0, 0.6875, 1.0, 0.625, 0.0, 0.5625, 0.0, 0.5625, 1.0, 0.625, 1.0, 0.5625, 0.0, 0.5, 0.0, 0.5, 1.0, 0.5625, 1.0, 0.5, 0.0, 0.4375, 0.0, 0.4375, 1.0, 0.5, 1.0, 0.4375, 0.0, 0.375, 0.0, 0.375, 1.0, 0.4375, 1.0, 0.375, 0.0, 0.3125, 0.0, 0.3125, 1.0, 0.375, 1.0, 0.3125, 0.0, 0.25, 0.0, 0.25, 1.0, 0.3125, 1.0, 0.25, 0.0, 0.1875, 0.0, 0.1875, 1.0, 0.25, 1.0, 0.1875, 0.0, 0.125, 0.0, 0.125, 1.0, 0.1875, 1.0, 0.125, 0.0, 0.0625, 0.0, 0.0625, 1.0, 0.125, 1.0, 0.0625, 0.0, 0.0, 0.0, 0.0, 1.0, 0.0625, 1.0, 0.375, 0.0, 0.625, 0.0, 0.625, 0.25, 0.375, 0.25, 0.375, 0.25, 0.625, 0.25, 0.625, 0.5, 0.375, 0.5, 0.375, 0.5, 0.625, 0.5, 0.625, 0.75, 0.375, 0.75, 0.375, 0.75, 0.625, 0.75, 0.625, 1.0, 0.375, 1.0, 0.125, 0.5, 0.375, 0.5, 0.375, 0.75, 0.125, 0.75, 0.625, 0.5, 0.875, 0.5, 0.875, 0.75, 0.625, 0.75, 1.0, 0.0, 1.0, 1.0, 0.9375, 1.0, 0.9375, 0.0, 0.9375, 0.0, 0.9375, 1.0, 0.875, 1.0, 0.875, 0.0, 0.875, 0.0, 0.875, 1.0, 0.8125, 1.0, 0.8125, 0.0, 0.8125, 0.0, 0.8125, 1.0, 0.75, 1.0, 0.75, 0.0, 0.75, 0.0, 0.75, 1.0, 0.6875, 1.0, 0.6875, 0.0, 0.6875, 0.0, 0.6875, 1.0, 0.625, 1.0, 0.625, 0.0, 0.625, 0.0, 0.625, 1.0, 0.5625, 1.0, 0.5625, 0.0, 0.5625, 0.0, 0.5625, 1.0, 0.5, 1.0, 0.5, 0.0, 0.5, 0.0, 0.5, 1.0, 0.4375, 1.0, 0.4375, 0.0, 0.4375, 0.0, 0.4375, 1.0, 0.375, 1.0, 0.375, 0.0, 0.375, 0.0, 0.375, 1.0, 0.3125, 1.0, 0.3125, 0.0, 0.3125, 0.0, 0.3125, 1.0, 0.25, 1.0, 0.25, 0.0, 0.25, 0.0, 0.25, 1.0, 0.1875, 1.0, 0.1875, 0.0, 0.1875, 0.0, 0.1875, 1.0, 0.125, 1.0, 0.125, 0.0, 0.125, 0.0, 0.125, 1.0, 0.0625, 1.0, 0.0625, 0.0, 0.0625, 0.0, 0.0625, 1.0, 0.0, 1.0, 0.0, 0.0, 1.0, 0.0, 1.0, 1.0, 0.9375, 1.0, 0.9375, 0.0, 0.9375, 0.0, 0.9375, 1.0, 0.875, 1.0, 0.875, 0.0, 0.875, 0.0, 0.875, 1.0, 0.8125, 1.0, 0.8125, 0.0, 0.8125, 0.0, 0.8125, 1.0, 0.75, 1.0, 0.75, 0.0, 0.75, 0.0, 0.75, 1.0, 0.6875, 1.0, 0.6875, 0.0, 0.6875, 0.0, 0.6875, 1.0, 0.625, 1.0, 0.625, 0.0, 0.625, 0.0, 0.625, 1.0, 0.5625, 1.0, 0.5625, 0.0, 0.5625, 0.0, 0.5625, 1.0, 0.5, 1.0, 0.5, 0.0, 0.5, 0.0, 0.5, 1.0, 0.4375, 1.0, 0.4375, 0.0, 0.4375, 0.0, 0.4375, 1.0, 0.375, 1.0, 0.375, 0.0, 0.375, 0.0, 0.375, 1.0, 0.3125, 1.0, 0.3125, 0.0, 0.3125, 0.0, 0.3125, 1.0, 0.25, 1.0, 0.25, 0.0, 0.25, 0.0, 0.25, 1.0, 0.1875, 1.0, 0.1875, 0.0, 0.1875, 0.0, 0.1875, 1.0, 0.125, 1.0, 0.125, 0.0, 0.125, 0.0, 0.125, 1.0, 0.0625, 1.0, 0.0625, 0.0, 0.0625, 0.0, 0.0625, 1.0, 0.0, 1.0, 0.0, 0.0, 1.0, 0.0, 1.0, 1.0, 0.9375, 1.0, 0.9375, 0.0, 0.9375, 0.0, 0.9375, 1.0, 0.875, 1.0, 0.875, 0.0, 0.875, 0.0, 0.875, 1.0, 0.8125, 1.0, 0.8125, 0.0, 0.8125, 0.0, 0.8125, 1.0, 0.75, 1.0, 0.75, 0.0, 0.75, 0.0, 0.75, 1.0, 0.6875, 1.0, 0.6875, 0.0, 0.6875, 0.0, 0.6875, 1.0, 0.625, 1.0, 0.625, 0.0, 0.625, 0.0, 0.625, 1.0, 0.5625, 1.0, 0.5625, 0.0, 0.5625, 0.0, 0.5625, 1.0, 0.5, 1.0, 0.5, 0.0, 0.5, 0.0, 0.5, 1.0, 0.4375, 1.0, 0.4375, 0.0, 0.4375, 0.0, 0.4375, 1.0, 0.375, 1.0, 0.375, 0.0, 0.375, 0.0, 0.375, 1.0, 0.3125, 1.0, 0.3125, 0.0, 0.3125, 0.0, 0.3125, 1.0, 0.25, 1.0, 0.25, 0.0, 0.25, 0.0, 0.25, 1.0, 0.1875, 1.0, 0.1875, 0.0, 0.1875, 0.0, 0.1875, 1.0, 0.125, 1.0, 0.125, 0.0, 0.125, 0.0, 0.125, 1.0, 0.0625, 1.0, 0.0625, 0.0, 0.0625, 0.0, 0.0625, 1.0, 0.0, 1.0, 0.0, 0.0, 0.375, 0.0, 0.625, 0.0, 0.625, 0.25, 0.375, 0.25, 0.375, 0.25, 0.625, 0.25, 0.625, 0.5, 0.375, 0.5, 0.375, 0.5, 0.625, 0.5, 0.625, 0.75, 0.375, 0.75, 0.375, 0.75, 0.625, 0.75, 0.625, 1.0, 0.375, 1.0, 0.125, 0.5, 0.375, 0.5, 0.375, 0.75, 0.125, 0.75, 0.625, 0.5, 0.875, 0.5, 0.875, 0.75, 0.625, 0.75, 1.0, 0.0, 1.0, 1.0, 0.9375, 1.0, 0.9375, 0.0, 0.9375, 0.0, 0.9375, 1.0, 0.875, 1.0, 0.875, 0.0, 0.875, 0.0, 0.875, 1.0, 0.8125, 1.0, 0.8125, 0.0, 0.8125, 0.0, 0.8125, 1.0, 0.75, 1.0, 0.75, 0.0, 0.75, 0.0, 0.75, 1.0, 0.6875, 1.0, 0.6875, 0.0, 0.6875, 0.0, 0.6875, 1.0, 0.625, 1.0, 0.625, 0.0, 0.625, 0.0, 0.625, 1.0, 0.5625, 1.0, 0.5625, 0.0, 0.5625, 0.0, 0.5625, 1.0, 0.5, 1.0, 0.5, 0.0, 0.5, 0.0, 0.5, 1.0, 0.4375, 1.0, 0.4375, 0.0, 0.4375, 0.0, 0.4375, 1.0, 0.375, 1.0, 0.375, 0.0, 0.375, 0.0, 0.375, 1.0, 0.3125, 1.0, 0.3125, 0.0, 0.3125, 0.0, 0.3125, 1.0, 0.25, 1.0, 0.25, 0.0, 0.25, 0.0, 0.25, 1.0, 0.1875, 1.0, 0.1875, 0.0, 0.1875, 0.0, 0.1875, 1.0, 0.125, 1.0, 0.125, 0.0, 0.125, 0.0, 0.125, 1.0, 0.0625, 1.0, 0.0625, 0.0, 0.0625, 0.0, 0.0625, 1.0, 0.0, 1.0, 0.0, 0.0, 1.0, 0.0, 1.0, 1.0, 0.9375, 1.0, 0.9375, 0.0, 0.9375, 0.0, 0.9375, 1.0, 0.875, 1.0, 0.875, 0.0, 0.875, 0.0, 0.875, 1.0, 0.8125, 1.0, 0.8125, 0.0, 0.8125, 0.0, 0.8125, 1.0, 0.75, 1.0, 0.75, 0.0, 0.75, 0.0, 0.75, 1.0, 0.6875, 1.0, 0.6875, 0.0, 0.6875, 0.0, 0.6875, 1.0, 0.625, 1.0, 0.625, 0.0, 0.625, 0.0, 0.625, 1.0, 0.5625, 1.0, 0.5625, 0.0, 0.5625, 0.0, 0.5625, 1.0, 0.5, 1.0, 0.5, 0.0, 0.5, 0.0, 0.5, 1.0, 0.4375, 1.0, 0.4375, 0.0, 0.4375, 0.0, 0.4375, 1.0, 0.375, 1.0, 0.375, 0.0, 0.375, 0.0, 0.375, 1.0, 0.3125, 1.0, 0.3125, 0.0, 0.3125, 0.0, 0.3125, 1.0, 0.25, 1.0, 0.25, 0.0, 0.25, 0.0, 0.25, 1.0, 0.1875, 1.0, 0.1875, 0.0, 0.1875, 0.0, 0.1875, 1.0, 0.125, 1.0, 0.125, 0.0, 0.125, 0.0, 0.125, 1.0, 0.0625, 1.0, 0.0625, 0.0, 0.0625, 0.0, 0.0625, 1.0, 0.0, 1.0, 0.0, 0.0, 1.0, 0.0, 1.0, 1.0, 0.9375, 1.0, 0.9375, 0.0, 0.9375, 0.0, 0.9375, 1.0, 0.875, 1.0, 0.875, 0.0, 0.875, 0.0, 0.875, 1.0, 0.8125, 1.0, 0.8125, 0.0, 0.8125, 0.0, 0.8125, 1.0, 0.75, 1.0, 0.75, 0.0, 0.75, 0.0, 0.75, 1.0, 0.6875, 1.0, 0.6875, 0.0, 0.6875, 0.0, 0.6875, 1.0, 0.625, 1.0, 0.625, 0.0, 0.625, 0.0, 0.625, 1.0, 0.5625, 1.0, 0.5625, 0.0, 0.5625, 0.0, 0.5625, 1.0, 0.5, 1.0, 0.5, 0.0, 0.5, 0.0, 0.5, 1.0, 0.4375, 1.0, 0.4375, 0.0, 0.4375, 0.0, 0.4375, 1.0, 0.375, 1.0, 0.375, 0.0, 0.375, 0.0, 0.375, 1.0, 0.3125, 1.0, 0.3125, 0.0, 0.3125, 0.0, 0.3125, 1.0, 0.25, 1.0, 0.25, 0.0, 0.25, 0.0, 0.25, 1.0, 0.1875, 1.0, 0.1875, 0.0, 0.1875, 0.0, 0.1875, 1.0, 0.125, 1.0, 0.125, 0.0, 0.125, 0.0, 0.125, 1.0, 0.0625, 1.0, 0.0625, 0.0, 0.0625, 0.0, 0.0625, 1.0, 0.0, 1.0, 0.0, 0.0, 0.375, 0.0, 0.375, 0.25, 0.625, 0.25, 0.625, 0.0, 0.375, 0.25, 0.375, 0.5, 0.625, 0.5, 0.625, 0.25, 0.375, 0.5, 0.375, 0.75, 0.625, 0.75, 0.625, 0.5, 0.375, 0.75, 0.375, 1.0, 0.625, 1.0, 0.625, 0.75, 0.125, 0.5, 0.125, 0.75, 0.375, 0.75, 0.375, 0.5, 0.625, 0.5, 0.625, 0.75, 0.875, 0.75, 0.875, 0.5, 1.0, 0.0, 0.9375, 0.0, 0.9375, 1.0, 1.0, 1.0, 0.9375, 0.0, 0.875, 0.0, 0.875, 1.0, 0.9375, 1.0, 0.875, 0.0, 0.8125, 0.0, 0.8125, 1.0, 0.875, 1.0, 0.8125, 0.0, 0.75, 0.0, 0.75, 1.0, 0.8125, 1.0, 0.75, 0.0, 0.6875, 0.0, 0.6875, 1.0, 0.75, 1.0, 0.6875, 0.0, 0.625, 0.0, 0.625, 1.0, 0.6875, 1.0, 0.625, 0.0, 0.5625, 0.0, 0.5625, 1.0, 0.625, 1.0, 0.5625, 0.0, 0.5, 0.0, 0.5, 1.0, 0.5625, 1.0, 0.5, 0.0, 0.4375, 0.0, 0.4375, 1.0, 0.5, 1.0, 0.4375, 0.0, 0.375, 0.0, 0.375, 1.0, 0.4375, 1.0, 0.375, 0.0, 0.3125, 0.0, 0.3125, 1.0, 0.375, 1.0, 0.3125, 0.0, 0.25, 0.0, 0.25, 1.0, 0.3125, 1.0, 0.25, 0.0, 0.1875, 0.0, 0.1875, 1.0, 0.25, 1.0, 0.1875, 0.0, 0.125, 0.0, 0.125, 1.0, 0.1875, 1.0, 0.125, 0.0, 0.0625, 0.0, 0.0625, 1.0, 0.125, 1.0, 0.0625, 0.0, 0.0, 0.0, 0.0, 1.0, 0.0625, 1.0, 1.0, 0.0, 0.9375, 0.0, 0.9375, 1.0, 1.0, 1.0, 0.9375, 0.0, 0.875, 0.0, 0.875, 1.0, 0.9375, 1.0, 0.875, 0.0, 0.8125, 0.0, 0.8125, 1.0, 0.875, 1.0, 0.8125, 0.0, 0.75, 0.0, 0.75, 1.0, 0.8125, 1.0, 0.75, 0.0, 0.6875, 0.0, 0.6875, 1.0, 0.75, 1.0, 0.6875, 0.0, 0.625, 0.0, 0.625, 1.0, 0.6875, 1.0, 0.625, 0.0, 0.5625, 0.0, 0.5625, 1.0, 0.625, 1.0, 0.5625, 0.0, 0.5, 0.0, 0.5, 1.0, 0.5625, 1.0, 0.5, 0.0, 0.4375, 0.0, 0.4375, 1.0, 0.5, 1.0, 0.4375, 0.0, 0.375, 0.0, 0.375, 1.0, 0.4375, 1.0, 0.375, 0.0, 0.3125, 0.0, 0.3125, 1.0, 0.375, 1.0, 0.3125, 0.0, 0.25, 0.0, 0.25, 1.0, 0.3125, 1.0, 0.25, 0.0, 0.1875, 0.0, 0.1875, 1.0, 0.25, 1.0, 0.1875, 0.0, 0.125, 0.0, 0.125, 1.0, 0.1875, 1.0, 0.125, 0.0, 0.0625, 0.0, 0.0625, 1.0, 0.125, 1.0, 0.0625, 0.0, 0.0, 0.0, 0.0, 1.0, 0.0625, 1.0, 1.0, 0.0, 0.9375, 0.0, 0.9375, 1.0, 1.0, 1.0, 0.9375, 0.0, 0.875, 0.0, 0.875, 1.0, 0.9375, 1.0, 0.875, 0.0, 0.8125, 0.0, 0.8125, 1.0, 0.875, 1.0, 0.8125, 0.0, 0.75, 0.0, 0.75, 1.0, 0.8125, 1.0, 0.75, 0.0, 0.6875, 0.0, 0.6875, 1.0, 0.75, 1.0, 0.6875, 0.0, 0.625, 0.0, 0.625, 1.0, 0.6875, 1.0, 0.625, 0.0, 0.5625, 0.0, 0.5625, 1.0, 0.625, 1.0, 0.5625, 0.0, 0.5, 0.0, 0.5, 1.0, 0.5625, 1.0, 0.5, 0.0, 0.4375, 0.0, 0.4375, 1.0, 0.5, 1.0, 0.4375, 0.0, 0.375, 0.0, 0.375, 1.0, 0.4375, 1.0, 0.375, 0.0, 0.3125, 0.0, 0.3125, 1.0, 0.375, 1.0, 0.3125, 0.0, 0.25, 0.0, 0.25, 1.0, 0.3125, 1.0, 0.25, 0.0, 0.1875, 0.0, 0.1875, 1.0, 0.25, 1.0, 0.1875, 0.0, 0.125, 0.0, 0.125, 1.0, 0.1875, 1.0, 0.125, 0.0, 0.0625, 0.0, 0.0625, 1.0, 0.125, 1.0, 0.0625, 0.0, 0.0, 0.0, 0.0, 1.0, 0.0625, 1.0])
me_cube_003.use_remesh_fix_poles = True
me_cube_003.use_remesh_preserve_attributes = False
me_cube_003.use_mirror_vertex_groups = False
me_cube_003.update()
arm_armature = bpy.data.armatures.new('Armature')  # bones are not reproduced

# ---- objects
ob_cube = bpy.data.objects.new('Cube', me_cube)
ob_cornercube = bpy.data.objects.new('CornerCube', me_cube_001)
ob_z_bars = bpy.data.objects.new('Z Bars', me_cylinder)
ob_x_bars = bpy.data.objects.new('X Bars', me_cylinder)
ob_y_bars = bpy.data.objects.new('Y Bars', me_cylinder)
ob_armature = bpy.data.objects.new('Armature', arm_armature)
ob_mergedcube = bpy.data.objects.new('MergedCube', me_cube_003)

# ---- transforms, parenting, visibility, modifiers, constraints
ob_cube.location = (0.0, 0.0, 0.0)
ob_cube.lock_rotations_4d = False
ob_cube.empty_display_type = 'ARROWS'
ob_cube.lineart.crease_threshold = 0.0
ob_cornercube.location = (0.0, 0.0, 0.0)
ob_cornercube.lineart.crease_threshold = 0.0
_m = ob_cornercube.modifiers.new('Mirror', 'MIRROR')
_m.use_axis = (True, True, True)
ob_z_bars.parent = ob_cornercube
ob_z_bars.location = (0.0, 0.0, 0.0)
ob_z_bars.lineart.crease_threshold = 0.0
_m = ob_z_bars.modifiers.new('Mirror', 'MIRROR')
_m.use_axis = (True, True, False)
ob_x_bars.parent = ob_cornercube
ob_x_bars.location = (0.0, 0.0, 0.0)
ob_x_bars.rotation_euler = (-0.0, 1.571, 0.0)
ob_x_bars.lineart.crease_threshold = 0.0
_m = ob_x_bars.modifiers.new('Mirror', 'MIRROR')
_m.use_axis = (True, True, False)
ob_y_bars.parent = ob_cornercube
ob_y_bars.location = (0.0, 0.0, 0.0)
ob_y_bars.rotation_euler = (-1.571, 1.571, 0.0)
ob_y_bars.lineart.crease_threshold = 0.0
_m = ob_y_bars.modifiers.new('Mirror', 'MIRROR')
_m.use_axis = (True, True, False)
ob_armature.location = (0.76, 0.76, 0.76)
ob_armature.scale = (0.8, 0.8, 0.8)
ob_armature.lineart.crease_threshold = 0.0
ob_mergedcube.parent = ob_armature
ob_mergedcube.matrix_parent_inverse = Matrix(((1.25, -0.0, 0.0, -0.95), (-0.0, 1.25, -0.0, -0.95), (0.0, -0.0, 1.25, -0.95), (-0.0, 0.0, -0.0, 1.0)))
ob_mergedcube.location = (0.0, 0.0, 0.0)
ob_mergedcube.lineart.crease_threshold = 0.0
_vg = ob_mergedcube.vertex_groups.new(name='Bone')
for _i, _w in zip([0, 1, 2, 3, 4, 5, 6, 7, 8, 9, 10, 11, 12, 13, 14, 15, 16, 17, 18, 19, 20, 21, 22, 23, 24, 25, 26, 27, 28, 29, 30, 31, 32, 33, 34, 35, 36, 37, 38, 39, 424, 425, 426, 427, 428, 429, 430, 431, 432, 433, 434, 435, 436, 437, 438, 439, 440, 441, 442, 443, 444, 445, 446, 447, 448, 449, 450, 451, 452, 453, 454, 455, 457, 458, 459, 460, 461, 462, 463, 464, 465, 466, 467, 468, 469, 470, 471, 472, 473, 474, 475, 476, 477, 478, 479, 480, 481, 482, 483, 484, 485, 487, 560, 562, 564, 565, 566, 567, 568, 569, 570, 571, 572, 573, 574, 575, 576, 577, 578, 579, 580, 581, 582, 583, 584, 585, 586, 587, 588, 589, 590, 591, 593, 594, 595, 596, 597, 598, 599, 600, 601, 602, 603, 604, 605, 606, 607, 608, 609, 610, 611, 612, 613, 614, 615, 616, 617, 618, 619, 620, 621, 623, 800, 802, 804, 805, 806, 807, 808, 809, 810, 811, 812, 813, 814, 815, 816, 817, 818, 819, 820, 821, 822, 823, 824, 825, 826, 827, 828, 829, 830, 831], [1.0, 1.0, 1.0, 1.0, 1.0, 1.0, 1.0, 1.0, 0.02684, 0.9586, 0.02651, 0.9589, 0.02644, 0.9591, 0.02663, 0.959, 0.02707, 0.9588, 0.02768, 0.9584, 0.02839, 0.9579, 0.02908, 0.9573, 0.02964, 0.9568, 0.03, 0.9564, 0.03012, 0.9562, 0.02989, 0.9563, 0.02944, 0.9567, 0.0288, 0.9572, 0.02808, 0.9577, 0.02739, 0.9582, 0.9588, 0.02707, 0.959, 0.02663, 0.9591, 0.02644, 0.959, 0.02651, 0.9587, 0.02684, 0.9582, 0.02739, 0.9577, 0.02808, 0.9572, 0.0288, 0.9567, 0.02944, 0.9563, 0.02989, 0.9562, 0.03012, 0.9564, 0.03, 0.9568, 0.02964, 0.9573, 0.02908, 0.9579, 0.02839, 0.9584, 0.02768, 0.9728, 0.0001203, 0.9727, 0.000589, 0.9725, 0.001233, 0.9721, 0.001944, 0.9717, 0.002604, 0.9713, 0.003115, 0.9709, 0.003416, 0.9706, 0.003483, 0.9704, 0.003312, 0.9705, 0.002913, 0.9708, 0.002323, 0.9711, 0.001622, 0.9715, 0.0009221, 0.972, 0.0003432, 0.9724, 0.9726, 0.9715, 0.9713, 0.971, 0.0002888, 0.9706, 0.000867, 0.9701, 0.001566, 0.9696, 0.002267, 0.9692, 0.002856, 0.9689, 0.003255, 0.969, 0.003427, 0.9692, 0.003361, 0.9695, 0.00306, 0.97, 0.002549, 0.9704, 0.001889, 0.9709, 0.001179, 0.9712, 0.0005349, 0.9714, 6.641e-05, 0.9728, 0.0001203, 0.9727, 0.000589, 0.9725, 0.001233, 0.9721, 0.001944, 0.9717, 0.002604, 0.9713, 0.003115, 0.9709, 0.003416, 0.9706, 0.003483, 0.9704, 0.003312, 0.9705, 0.002913, 0.9708, 0.002323, 0.9711, 0.001622, 0.9715, 0.0009221, 0.972, 0.0003433, 0.9724, 0.9726, 0.9715, 0.9713, 0.971, 0.0002889, 0.9706, 0.0008671, 0.9701, 0.001566, 0.9696, 0.002267, 0.9692, 0.002856, 0.9689, 0.003256, 0.969, 0.003427, 0.9692, 0.003361, 0.9695, 0.00306, 0.97, 0.002549, 0.9704, 0.00189, 0.9709, 0.001179, 0.9712, 0.000535, 0.9714, 6.651e-05]): _vg.add([_i], _w, 'REPLACE')
_vg = ob_mergedcube.vertex_groups.new(name='Bone.001')
for _i, _w in zip([104, 105, 106, 107, 108, 109, 110, 111, 112, 113, 114, 115, 116, 117, 118, 119, 120, 121, 122, 123, 124, 125, 126, 127, 128, 129, 130, 131, 132, 133, 134, 135, 136, 137, 138, 139, 140, 141, 142, 143, 456, 458, 460, 461, 462, 463, 464, 465, 466, 467, 468, 469, 470, 471, 472, 473, 474, 475, 476, 477, 478, 479, 480, 481, 482, 483, 484, 485, 486, 487, 489, 490, 491, 492, 493, 494, 495, 496, 497, 498, 499, 500, 501, 502, 503, 504, 505, 506, 507, 508, 509, 510, 511, 512, 513, 514, 515, 516, 517, 519, 528, 529, 530, 531, 532, 533, 534, 535, 536, 537, 538, 539, 540, 541, 542, 543, 544, 545, 546, 547, 548, 549, 550, 551, 552, 553, 554, 555, 556, 557, 558, 559, 561, 562, 563, 564, 565, 566, 567, 568, 569, 570, 571, 572, 573, 574, 575, 576, 577, 578, 579, 580, 581, 582, 583, 584, 585, 586, 587, 588, 589, 591, 696, 698, 700, 701, 702, 703, 704, 705, 706, 707, 708, 709, 710, 711, 712, 713, 714, 715, 716, 717, 718, 719, 720, 721, 722, 723, 724, 725, 726, 727], [1.0, 1.0, 1.0, 1.0, 1.0, 1.0, 1.0, 1.0, 0.02684, 0.9587, 0.02651, 0.9589, 0.02644, 0.9591, 0.02663, 0.959, 0.02707, 0.9588, 0.02768, 0.9584, 0.02839, 0.9579, 0.02908, 0.9573, 0.02964, 0.9568, 0.03, 0.9564, 0.03012, 0.9562, 0.02989, 0.9563, 0.02944, 0.9567, 0.0288, 0.9572, 0.02808, 0.9577, 0.02739, 0.9582, 0.9715, 0.9713, 0.971, 0.000289, 0.9706, 0.0008672, 0.9701, 0.001567, 0.9696, 0.002267, 0.9692, 0.002856, 0.9689, 0.003256, 0.969, 0.003427, 0.9692, 0.003361, 0.9695, 0.00306, 0.97, 0.002549, 0.9704, 0.00189, 0.9709, 0.001179, 0.9712, 0.0005351, 0.9714, 6.661e-05, 0.9728, 0.0001203, 0.9727, 0.000589, 0.9725, 0.001233, 0.9721, 0.001944, 0.9717, 0.002604, 0.9713, 0.003115, 0.9709, 0.003416, 0.9706, 0.003483, 0.9704, 0.003312, 0.9705, 0.002913, 0.9708, 0.002323, 0.9711, 0.001622, 0.9715, 0.0009221, 0.972, 0.0003432, 0.9724, 0.9726, 0.9588, 0.02707, 0.959, 0.02663, 0.9591, 0.02644, 0.959, 0.02651, 0.9587, 0.02684, 0.9582, 0.02739, 0.9577, 0.02808, 0.9572, 0.0288, 0.9567, 0.02944, 0.9563, 0.02989, 0.9562, 0.03012, 0.9564, 0.03, 0.9568, 0.02964, 0.9573, 0.02908, 0.9579, 0.02839, 0.9584, 0.02768, 0.9728, 0.0001201, 0.9727, 0.0005888, 0.9725, 0.001233, 0.9721, 0.001944, 0.9717, 0.002604, 0.9713, 0.003115, 0.9709, 0.003415, 0.9706, 0.003483, 0.9704, 0.003312, 0.9705, 0.002913, 0.9708, 0.002323, 0.9711, 0.001622, 0.9715, 0.0009219, 0.972, 0.0003431, 0.9724, 0.9726, 0.9715, 0.9713, 0.971, 0.0002891, 0.9706, 0.0008673, 0.9701, 0.001567, 0.9696, 0.002267, 0.9692, 0.002856, 0.9689, 0.003256, 0.969, 0.003427, 0.9692, 0.003361, 0.9695, 0.00306, 0.97, 0.002549, 0.9704, 0.00189, 0.9709, 0.001179, 0.9712, 0.0005352, 0.9714, 6.672e-05]): _vg.add([_i], _w, 'REPLACE')
_vg = ob_mergedcube.vertex_groups.new(name='Bone.002')
for _i, _w in zip([208, 209, 210, 211, 212, 213, 214, 215, 216, 217, 218, 219, 220, 221, 222, 223, 224, 225, 226, 227, 228, 229, 230, 231, 232, 233, 234, 235, 236, 237, 238, 239, 240, 241, 242, 243, 244, 245, 246, 247, 592, 594, 596, 597, 598, 599, 600, 601, 602, 603, 604, 605, 606, 607, 608, 609, 610, 611, 612, 613, 614, 615, 616, 617, 618, 619, 620, 621, 622, 623, 632, 633, 634, 635, 636, 637, 638, 639, 640, 641, 642, 643, 644, 645, 646, 647, 648, 649, 650, 651, 652, 653, 654, 655, 656, 657, 658, 659, 660, 661, 662, 663, 665, 666, 667, 668, 669, 670, 671, 672, 673, 674, 675, 676, 677, 678, 679, 680, 681, 682, 683, 684, 685, 686, 687, 688, 689, 690, 691, 692, 693, 695, 768, 770, 772, 773, 774, 775, 776, 777, 778, 779, 780, 781, 782, 783, 784, 785, 786, 787, 788, 789, 790, 791, 792, 793, 794, 795, 796, 797, 798, 799, 801, 802, 803, 804, 805, 806, 807, 808, 809, 810, 811, 812, 813, 814, 815, 816, 817, 818, 819, 820, 821, 822, 823, 824, 825, 826, 827, 828, 829, 831], [1.0, 1.0, 1.0, 1.0, 1.0, 1.0, 1.0, 1.0, 0.02684, 0.9587, 0.02651, 0.9589, 0.02644, 0.9591, 0.02663, 0.959, 0.02707, 0.9588, 0.02768, 0.9584, 0.02839, 0.9579, 0.02908, 0.9573, 0.02964, 0.9568, 0.03, 0.9564, 0.03012, 0.9562, 0.02989, 0.9563, 0.02944, 0.9567, 0.0288, 0.9572, 0.02808, 0.9577, 0.02739, 0.9582, 0.9715, 0.9713, 0.971, 0.000289, 0.9706, 0.0008672, 0.9701, 0.001567, 0.9696, 0.002267, 0.9692, 0.002856, 0.9689, 0.003256, 0.969, 0.003427, 0.9692, 0.003361, 0.9695, 0.00306, 0.97, 0.002549, 0.9704, 0.00189, 0.9709, 0.001179, 0.9712, 0.0005351, 0.9714, 6.665e-05, 0.9588, 0.02707, 0.959, 0.02663, 0.9591, 0.02644, 0.959, 0.02651, 0.9587, 0.02684, 0.9582, 0.02739, 0.9577, 0.02808, 0.9572, 0.0288, 0.9567, 0.02944, 0.9563, 0.02989, 0.9562, 0.03012, 0.9564, 0.03, 0.9568, 0.02964, 0.9573, 0.02908, 0.9579, 0.02839, 0.9584, 0.02768, 0.9728, 0.0001202, 0.9727, 0.0005889, 0.9725, 0.001233, 0.9721, 0.001944, 0.9717, 0.002604, 0.9713, 0.003115, 0.9709, 0.003415, 0.9706, 0.003483, 0.9704, 0.003312, 0.9705, 0.002913, 0.9708, 0.002323, 0.9711, 0.001622, 0.9715, 0.000922, 0.972, 0.0003431, 0.9724, 0.9726, 0.9715, 0.9713, 0.971, 0.000289, 0.9706, 0.0008672, 0.9701, 0.001567, 0.9696, 0.002267, 0.9692, 0.002856, 0.9689, 0.003256, 0.969, 0.003427, 0.9692, 0.003361, 0.9695, 0.00306, 0.97, 0.002549, 0.9704, 0.00189, 0.9709, 0.001179, 0.9712, 0.0005351, 0.9714, 6.668e-05, 0.9728, 0.0001202, 0.9727, 0.0005889, 0.9725, 0.001233, 0.9721, 0.001944, 0.9717, 0.002604, 0.9713, 0.003115, 0.9709, 0.003415, 0.9706, 0.003483, 0.9704, 0.003312, 0.9705, 0.002913, 0.9708, 0.002323, 0.9711, 0.001622, 0.9715, 0.000922, 0.972, 0.0003432, 0.9724, 0.9726]): _vg.add([_i], _w, 'REPLACE')
_vg = ob_mergedcube.vertex_groups.new(name='Bone.003')
for _i, _w in zip([312, 313, 314, 315, 316, 317, 318, 319, 320, 321, 322, 323, 324, 325, 326, 327, 328, 329, 330, 331, 332, 333, 334, 335, 336, 337, 338, 339, 340, 341, 342, 343, 344, 345, 346, 347, 348, 349, 350, 351, 488, 490, 492, 493, 494, 495, 496, 497, 498, 499, 500, 501, 502, 503, 504, 505, 506, 507, 508, 509, 510, 511, 512, 513, 514, 515, 516, 517, 518, 519, 664, 666, 668, 669, 670, 671, 672, 673, 674, 675, 676, 677, 678, 679, 680, 681, 682, 683, 684, 685, 686, 687, 688, 689, 690, 691, 692, 693, 694, 695, 697, 698, 699, 700, 701, 702, 703, 704, 705, 706, 707, 708, 709, 710, 711, 712, 713, 714, 715, 716, 717, 718, 719, 720, 721, 722, 723, 724, 725, 727, 736, 737, 738, 739, 740, 741, 742, 743, 744, 745, 746, 747, 748, 749, 750, 751, 752, 753, 754, 755, 756, 757, 758, 759, 760, 761, 762, 763, 764, 765, 766, 767, 769, 770, 771, 772, 773, 774, 775, 776, 777, 778, 779, 780, 781, 782, 783, 784, 785, 786, 787, 788, 789, 790, 791, 792, 793, 794, 795, 796, 797, 799], [1.0, 1.0, 1.0, 1.0, 1.0, 1.0, 1.0, 1.0, 0.02684, 0.9586, 0.02651, 0.9589, 0.02644, 0.9591, 0.02663, 0.959, 0.02707, 0.9588, 0.02768, 0.9584, 0.02839, 0.9579, 0.02908, 0.9573, 0.02964, 0.9568, 0.03, 0.9564, 0.03012, 0.9562, 0.02989, 0.9563, 0.02944, 0.9567, 0.0288, 0.9572, 0.02808, 0.9577, 0.02739, 0.9582, 0.9715, 0.9713, 0.971, 0.0002889, 0.9706, 0.0008671, 0.9701, 0.001567, 0.9696, 0.002267, 0.9692, 0.002856, 0.9689, 0.003256, 0.969, 0.003427, 0.9692, 0.003361, 0.9695, 0.00306, 0.97, 0.002549, 0.9704, 0.00189, 0.9709, 0.001179, 0.9712, 0.000535, 0.9714, 6.656e-05, 0.9715, 0.9713, 0.971, 0.0002888, 0.9706, 0.000867, 0.9701, 0.001566, 0.9696, 0.002267, 0.9692, 0.002856, 0.9689, 0.003256, 0.969, 0.003427, 0.9692, 0.003361, 0.9695, 0.00306, 0.97, 0.002549, 0.9704, 0.001889, 0.9709, 0.001179, 0.9712, 0.0005349, 0.9714, 6.646e-05, 0.9728, 0.0001203, 0.9727, 0.0005891, 0.9725, 0.001234, 0.9721, 0.001944, 0.9717, 0.002604, 0.9713, 0.003115, 0.9709, 0.003416, 0.9706, 0.003483, 0.9704, 0.003312, 0.9705, 0.002913, 0.9708, 0.002323, 0.9711, 0.001622, 0.9715, 0.0009221, 0.972, 0.0003433, 0.9724, 0.9726, 0.9588, 0.02707, 0.959, 0.02663, 0.9591, 0.02644, 0.959, 0.02651, 0.9587, 0.02684, 0.9582, 0.02739, 0.9577, 0.02808, 0.9572, 0.0288, 0.9567, 0.02944, 0.9563, 0.0299, 0.9562, 0.03012, 0.9564, 0.03, 0.9568, 0.02964, 0.9573, 0.02908, 0.9579, 0.02839, 0.9584, 0.02769, 0.9728, 0.0001203, 0.9727, 0.000589, 0.9725, 0.001234, 0.9721, 0.001944, 0.9717, 0.002604, 0.9713, 0.003115, 0.9709, 0.003416, 0.9706, 0.003483, 0.9704, 0.003312, 0.9705, 0.002913, 0.9708, 0.002323, 0.9711, 0.001622, 0.9715, 0.0009221, 0.972, 0.0003433, 0.9724, 0.9726]): _vg.add([_i], _w, 'REPLACE')
_vg = ob_mergedcube.vertex_groups.new(name='Bone.004')
for _i, _w in zip([8, 9, 10, 11, 12, 13, 14, 15, 16, 17, 18, 19, 20, 21, 22, 23, 24, 25, 26, 27, 28, 29, 30, 31, 32, 33, 34, 35, 36, 37, 38, 39, 40, 41, 42, 43, 44, 45, 46, 47, 48, 49, 50, 51, 52, 53, 54, 55, 56, 57, 58, 59, 60, 61, 62, 63, 64, 65, 66, 67, 68, 69, 70, 71, 144, 145, 146, 147, 148, 149, 150, 151, 152, 153, 154, 155, 156, 157, 158, 159, 160, 161, 162, 163, 164, 165, 166, 167, 168, 169, 170, 171, 172, 173, 174, 175, 176, 177, 178, 179, 180, 181, 182, 183, 184, 185, 186, 187, 188, 189, 190, 191, 192, 193, 194, 195, 196, 197, 198, 199, 200, 201, 202, 203, 204, 205, 206, 207, 384, 385, 386, 387, 388, 389, 390, 391, 392, 393, 394, 395, 396, 397, 398, 399, 400, 401, 402, 403, 404, 405, 406, 407, 408, 409, 410, 411, 412, 413, 414, 415, 416, 417, 418, 419, 420, 421, 422, 423, 424, 425, 426, 427, 428, 429, 430, 431, 432, 433, 434, 435, 436, 437, 438, 439, 440, 441, 442, 443, 444, 445, 446, 447, 448, 449, 450, 451, 452, 453, 454, 455], [0.9616, 0.03272, 0.9618, 0.03212, 0.9618, 0.03186, 0.9617, 0.03196, 0.9615, 0.03244, 0.9612, 0.03322, 0.9608, 0.03423, 0.9605, 0.03534, 0.9602, 0.03638, 0.96, 0.03725, 0.96, 0.03757, 0.9601, 0.03736, 0.9603, 0.03662, 0.9606, 0.03567, 0.961, 0.03461, 0.9613, 0.03358, 0.02708, 0.9614, 0.02674, 0.9616, 0.02667, 0.9617, 0.02687, 0.9616, 0.02731, 0.9615, 0.02792, 0.9612, 0.02863, 0.9608, 0.02932, 0.9605, 0.02989, 0.9602, 0.03024, 0.9599, 0.03037, 0.9598, 0.03014, 0.9599, 0.02969, 0.9601, 0.02905, 0.9603, 0.02832, 0.9607, 0.02763, 0.961, 0.9615, 0.02731, 0.9616, 0.02687, 0.9617, 0.02667, 0.9616, 0.02674, 0.9614, 0.02708, 0.961, 0.02763, 0.9607, 0.02832, 0.9603, 0.02905, 0.9601, 0.02969, 0.9599, 0.03014, 0.9598, 0.03037, 0.9599, 0.03024, 0.9602, 0.02989, 0.9605, 0.02932, 0.9608, 0.02863, 0.9612, 0.02792, 0.02708, 0.9614, 0.02674, 0.9616, 0.02667, 0.9617, 0.02687, 0.9616, 0.02731, 0.9615, 0.02792, 0.9612, 0.02863, 0.9608, 0.02932, 0.9605, 0.02989, 0.9602, 0.03024, 0.9599, 0.03037, 0.9598, 0.03014, 0.9599, 0.02969, 0.9601, 0.02905, 0.9603, 0.02832, 0.9607, 0.02763, 0.961, 0.9615, 0.02731, 0.9616, 0.02687, 0.9617, 0.02667, 0.9616, 0.02674, 0.9614, 0.02708, 0.961, 0.02763, 0.9607, 0.02832, 0.9603, 0.02905, 0.9601, 0.02969, 0.9599, 0.03014, 0.9598, 0.03037, 0.9599, 0.03024, 0.9602, 0.02989, 0.9605, 0.02932, 0.9608, 0.02863, 0.9612, 0.02792, 1.0, 1.0, 1.0, 1.0, 1.0, 1.0, 1.0, 1.0, 0.03244, 0.9615, 0.03196, 0.9617, 0.03186, 0.9618, 0.03212, 0.9618, 0.03272, 0.9616, 0.03358, 0.9613, 0.03461, 0.961, 0.03567, 0.9606, 0.03662, 0.9603, 0.03736, 0.9601, 0.03757, 0.96, 0.03725, 0.96, 0.03638, 0.9602, 0.03534, 0.9605, 0.03423, 0.9608, 0.03322, 0.9612]): _vg.add([_i], _w, 'REPLACE')
_vg = ob_mergedcube.vertex_groups.new(name='Bone.005')
for _i, _w in zip([40, 41, 42, 43, 44, 45, 46, 47, 48, 49, 50, 51, 52, 53, 54, 55, 56, 57, 58, 59, 60, 61, 62, 63, 64, 65, 66, 67, 68, 69, 70, 71, 72, 73, 74, 75, 76, 77, 78, 79, 80, 81, 82, 83, 84, 85, 86, 87, 88, 89, 90, 91, 92, 93, 94, 95, 96, 97, 98, 99, 100, 101, 102, 103, 112, 113, 114, 115, 116, 117, 118, 119, 120, 121, 122, 123, 124, 125, 126, 127, 128, 129, 130, 131, 132, 133, 134, 135, 136, 137, 138, 139, 140, 141, 142, 143, 144, 145, 146, 147, 148, 149, 150, 151, 152, 153, 154, 155, 156, 157, 158, 159, 160, 161, 162, 163, 164, 165, 166, 167, 168, 169, 170, 171, 172, 173, 174, 175, 280, 281, 282, 283, 284, 285, 286, 287, 288, 289, 290, 291, 292, 293, 294, 295, 296, 297, 298, 299, 300, 301, 302, 303, 304, 305, 306, 307, 308, 309, 310, 311, 520, 521, 522, 523, 524, 525, 526, 527, 528, 529, 530, 531, 532, 533, 534, 535, 536, 537, 538, 539, 540, 541, 542, 543, 544, 545, 546, 547, 548, 549, 550, 551, 552, 553, 554, 555, 556, 557, 558, 559], [0.9615, 0.02731, 0.9616, 0.02687, 0.9617, 0.02667, 0.9616, 0.02674, 0.9613, 0.02708, 0.961, 0.02763, 0.9607, 0.02832, 0.9603, 0.02905, 0.9601, 0.02969, 0.9599, 0.03014, 0.9598, 0.03037, 0.9599, 0.03024, 0.9602, 0.02989, 0.9605, 0.02932, 0.9608, 0.02863, 0.9612, 0.02792, 0.02708, 0.9614, 0.02674, 0.9616, 0.02667, 0.9617, 0.02687, 0.9616, 0.02731, 0.9615, 0.02792, 0.9612, 0.02863, 0.9608, 0.02932, 0.9605, 0.02989, 0.9602, 0.03024, 0.9599, 0.03037, 0.9598, 0.03014, 0.9599, 0.02969, 0.9601, 0.02905, 0.9603, 0.02832, 0.9607, 0.02763, 0.961, 0.9616, 0.03272, 0.9618, 0.03212, 0.9618, 0.03186, 0.9617, 0.03196, 0.9615, 0.03244, 0.9612, 0.03322, 0.9608, 0.03423, 0.9605, 0.03534, 0.9602, 0.03638, 0.96, 0.03725, 0.96, 0.03757, 0.9601, 0.03736, 0.9603, 0.03662, 0.9606, 0.03567, 0.961, 0.03461, 0.9613, 0.03358, 0.02708, 0.9614, 0.02674, 0.9616, 0.02667, 0.9617, 0.02687, 0.9616, 0.02731, 0.9615, 0.02792, 0.9612, 0.02863, 0.9608, 0.02932, 0.9605, 0.02989, 0.9602, 0.03024, 0.9599, 0.03037, 0.9598, 0.03014, 0.9599, 0.02969, 0.9601, 0.02905, 0.9603, 0.02832, 0.9607, 0.02763, 0.961, 0.9615, 0.02731, 0.9616, 0.02687, 0.9617, 0.02667, 0.9616, 0.02674, 0.9614, 0.02708, 0.961, 0.02763, 0.9607, 0.02832, 0.9603, 0.02905, 0.9601, 0.02969, 0.9599, 0.03014, 0.9598, 0.03037, 0.9599, 0.03024, 0.9602, 0.02989, 0.9605, 0.02932, 0.9608, 0.02863, 0.9612, 0.02792, 1.0, 1.0, 1.0, 1.0, 1.0, 1.0, 1.0, 1.0, 0.03244, 0.9615, 0.03196, 0.9617, 0.03186, 0.9618, 0.03212, 0.9618, 0.03272, 0.9616, 0.03358, 0.9613, 0.03461, 0.961, 0.03567, 0.9606, 0.03662, 0.9603, 0.03736, 0.9601, 0.03757, 0.9599, 0.03725, 0.96, 0.03638, 0.9602, 0.03534, 0.9605, 0.03423, 0.9608, 0.03322, 0.9612]): _vg.add([_i], _w, 'REPLACE')
_vg = ob_mergedcube.vertex_groups.new(name='Bone.006')
for _i, _w in zip([176, 177, 178, 179, 180, 181, 182, 183, 184, 185, 186, 187, 188, 189, 190, 191, 192, 193, 194, 195, 196, 197, 198, 199, 200, 201, 202, 203, 204, 205, 206, 207, 216, 217, 218, 219, 220, 221, 222, 223, 224, 225, 226, 227, 228, 229, 230, 231, 232, 233, 234, 235, 236, 237, 238, 239, 240, 241, 242, 243, 244, 245, 246, 247, 248, 249, 250, 251, 252, 253, 254, 255, 256, 257, 258, 259, 260, 261, 262, 263, 264, 265, 266, 267, 268, 269, 270, 271, 272, 273, 274, 275, 276, 277, 278, 279, 352, 353, 354, 355, 356, 357, 358, 359, 360, 361, 362, 363, 364, 365, 366, 367, 368, 369, 370, 371, 372, 373, 374, 375, 376, 377, 378, 379, 380, 381, 382, 383, 384, 385, 386, 387, 388, 389, 390, 391, 392, 393, 394, 395, 396, 397, 398, 399, 400, 401, 402, 403, 404, 405, 406, 407, 408, 409, 410, 411, 412, 413, 414, 415, 624, 625, 626, 627, 628, 629, 630, 631, 632, 633, 634, 635, 636, 637, 638, 639, 640, 641, 642, 643, 644, 645, 646, 647, 648, 649, 650, 651, 652, 653, 654, 655, 656, 657, 658, 659, 660, 661, 662, 663], [0.9615, 0.02731, 0.9616, 0.02687, 0.9617, 0.02667, 0.9616, 0.02674, 0.9614, 0.02708, 0.961, 0.02763, 0.9607, 0.02832, 0.9603, 0.02905, 0.9601, 0.02969, 0.9599, 0.03014, 0.9598, 0.03037, 0.9599, 0.03024, 0.9602, 0.02989, 0.9605, 0.02932, 0.9608, 0.02863, 0.9612, 0.02792, 0.9616, 0.03272, 0.9618, 0.03212, 0.9618, 0.03186, 0.9617, 0.03196, 0.9615, 0.03244, 0.9612, 0.03322, 0.9608, 0.03423, 0.9605, 0.03534, 0.9602, 0.03638, 0.96, 0.03725, 0.96, 0.03757, 0.9601, 0.03736, 0.9603, 0.03662, 0.9606, 0.03567, 0.961, 0.03461, 0.9613, 0.03358, 0.02708, 0.9614, 0.02674, 0.9616, 0.02667, 0.9617, 0.02687, 0.9616, 0.02731, 0.9615, 0.02792, 0.9612, 0.02863, 0.9608, 0.02932, 0.9605, 0.02989, 0.9602, 0.03024, 0.9599, 0.03037, 0.9598, 0.03014, 0.9599, 0.02969, 0.9601, 0.02905, 0.9603, 0.02832, 0.9607, 0.02763, 0.961, 0.9615, 0.02731, 0.9616, 0.02687, 0.9617, 0.02667, 0.9616, 0.02674, 0.9613, 0.02708, 0.961, 0.02763, 0.9607, 0.02832, 0.9603, 0.02905, 0.9601, 0.02969, 0.9599, 0.03014, 0.9598, 0.03037, 0.9599, 0.03024, 0.9602, 0.02989, 0.9605, 0.02932, 0.9608, 0.02863, 0.9612, 0.02792, 0.02708, 0.9614, 0.02674, 0.9616, 0.02667, 0.9617, 0.02687, 0.9616, 0.02731, 0.9615, 0.02792, 0.9612, 0.02863, 0.9608, 0.02932, 0.9605, 0.02989, 0.9602, 0.03024, 0.9599, 0.03037, 0.9598, 0.03014, 0.9599, 0.02969, 0.9601, 0.02905, 0.9603, 0.02832, 0.9607, 0.02763, 0.961, 1.0, 1.0, 1.0, 1.0, 1.0, 1.0, 1.0, 1.0, 0.03244, 0.9615, 0.03196, 0.9617, 0.03186, 0.9618, 0.03212, 0.9618, 0.03272, 0.9616, 0.03358, 0.9613, 0.03461, 0.961, 0.03567, 0.9606, 0.03662, 0.9603, 0.03736, 0.9601, 0.03757, 0.9599, 0.03725, 0.96, 0.03638, 0.9602, 0.03534, 0.9605, 0.03423, 0.9608, 0.03322, 0.9612]): _vg.add([_i], _w, 'REPLACE')
_vg = ob_mergedcube.vertex_groups.new(name='Bone.007')
for _i, _w in zip([72, 73, 74, 75, 76, 77, 78, 79, 80, 81, 82, 83, 84, 85, 86, 87, 88, 89, 90, 91, 92, 93, 94, 95, 96, 97, 98, 99, 100, 101, 102, 103, 248, 249, 250, 251, 252, 253, 254, 255, 256, 257, 258, 259, 260, 261, 262, 263, 264, 265, 266, 267, 268, 269, 270, 271, 272, 273, 274, 275, 276, 277, 278, 279, 280, 281, 282, 283, 284, 285, 286, 287, 288, 289, 290, 291, 292, 293, 294, 295, 296, 297, 298, 299, 300, 301, 302, 303, 304, 305, 306, 307, 308, 309, 310, 311, 320, 321, 322, 323, 324, 325, 326, 327, 328, 329, 330, 331, 332, 333, 334, 335, 336, 337, 338, 339, 340, 341, 342, 343, 344, 345, 346, 347, 348, 349, 350, 351, 352, 353, 354, 355, 356, 357, 358, 359, 360, 361, 362, 363, 364, 365, 366, 367, 368, 369, 370, 371, 372, 373, 374, 375, 376, 377, 378, 379, 380, 381, 382, 383, 728, 729, 730, 731, 732, 733, 734, 735, 736, 737, 738, 739, 740, 741, 742, 743, 744, 745, 746, 747, 748, 749, 750, 751, 752, 753, 754, 755, 756, 757, 758, 759, 760, 761, 762, 763, 764, 765, 766, 767], [0.9615, 0.02731, 0.9616, 0.02687, 0.9617, 0.02667, 0.9616, 0.02674, 0.9614, 0.02708, 0.961, 0.02763, 0.9607, 0.02832, 0.9603, 0.02905, 0.9601, 0.02969, 0.9599, 0.03014, 0.9598, 0.03037, 0.9599, 0.03024, 0.9602, 0.02989, 0.9605, 0.02932, 0.9608, 0.02863, 0.9612, 0.02792, 0.9615, 0.02731, 0.9616, 0.02687, 0.9617, 0.02667, 0.9616, 0.02674, 0.9613, 0.02708, 0.961, 0.02763, 0.9607, 0.02832, 0.9603, 0.02905, 0.9601, 0.02969, 0.9599, 0.03014, 0.9598, 0.03037, 0.9599, 0.03024, 0.9602, 0.02989, 0.9605, 0.02932, 0.9608, 0.02863, 0.9612, 0.02792, 0.02708, 0.9614, 0.02674, 0.9616, 0.02667, 0.9617, 0.02687, 0.9616, 0.02731, 0.9615, 0.02792, 0.9612, 0.02863, 0.9608, 0.02932, 0.9605, 0.02989, 0.9602, 0.03024, 0.9599, 0.03037, 0.9598, 0.03014, 0.9599, 0.02969, 0.9601, 0.02905, 0.9603, 0.02832, 0.9607, 0.02763, 0.961, 0.9616, 0.03272, 0.9618, 0.03212, 0.9618, 0.03186, 0.9617, 0.03196, 0.9615, 0.03244, 0.9612, 0.03322, 0.9608, 0.03423, 0.9605, 0.03534, 0.9602, 0.03638, 0.96, 0.03725, 0.96, 0.03757, 0.9601, 0.03736, 0.9603, 0.03662, 0.9606, 0.03567, 0.961, 0.03461, 0.9613, 0.03358, 0.02708, 0.9614, 0.02674, 0.9616, 0.02667, 0.9617, 0.02687, 0.9616, 0.02731, 0.9615, 0.02792, 0.9612, 0.02863, 0.9608, 0.02932, 0.9605, 0.02989, 0.9602, 0.03024, 0.9599, 0.03037, 0.9598, 0.03014, 0.9599, 0.02969, 0.9601, 0.02905, 0.9603, 0.02832, 0.9607, 0.02763, 0.961, 1.0, 1.0, 1.0, 1.0, 1.0, 1.0, 1.0, 1.0, 0.03244, 0.9615, 0.03197, 0.9617, 0.03186, 0.9618, 0.03212, 0.9618, 0.03272, 0.9616, 0.03358, 0.9613, 0.03461, 0.961, 0.03567, 0.9606, 0.03662, 0.9603, 0.03736, 0.9601, 0.03757, 0.96, 0.03725, 0.96, 0.03638, 0.9602, 0.03534, 0.9605, 0.03423, 0.9608, 0.03322, 0.9612]): _vg.add([_i], _w, 'REPLACE')
_m = ob_mergedcube.modifiers.new('Armature', 'ARMATURE')
_m.object = ob_armature

# ---- collection membership
col_collection.objects.link(ob_cube)
col_collection.objects.link(ob_cornercube)
col_collection.objects.link(ob_z_bars)
col_collection.objects.link(ob_x_bars)
col_collection.objects.link(ob_y_bars)
col_collection.objects.link(ob_armature)
col_collection.objects.link(ob_mergedcube)

# ---- scene / render settings (as saved in the file)
scene.frame_start = 1; scene.frame_end = 250; scene.frame_set(213)
scene.render.engine = 'BLENDER_EEVEE_NEXT'
scene.cycles.use_denoising = False
scene.cycles.samples = 128
scene.cycles.sampling_pattern = 'TABULATED_SOBOL'
scene.cycles.use_adaptive_sampling = False
scene.cycles.use_light_tree = False
scene.view_settings.view_transform = 'Filmic'
bpy.context.view_layer.update()

# ---- added for rendering (the .blend has no active camera and no usable light): camera, sun
cam_auto = bpy.data.cameras.new('AutoCamera')
cam_auto.lens = 50.0
cam_auto.sensor_width = 36.0
cam_auto.clip_end = 1000.0
ob_auto_camera = bpy.data.objects.new('AutoCamera', cam_auto)
scene.collection.objects.link(ob_auto_camera)
ob_auto_camera.location = (3.36533, -4.03839, 2.69226)
ob_auto_camera.rotation_euler = (1.09748, -7.21219e-08, 0.694738)
scene.camera = ob_auto_camera
light_auto_sun = bpy.data.lights.new('AutoSun', 'SUN')
light_auto_sun.energy = 3.0
light_auto_sun.angle = 0.0523599
ob_auto_sun = bpy.data.objects.new('AutoSun', light_auto_sun)
scene.collection.objects.link(ob_auto_sun)
ob_auto_sun.rotation_euler = (0.872665, 0.174533, 0.523599)
bpy.context.view_layer.update()
